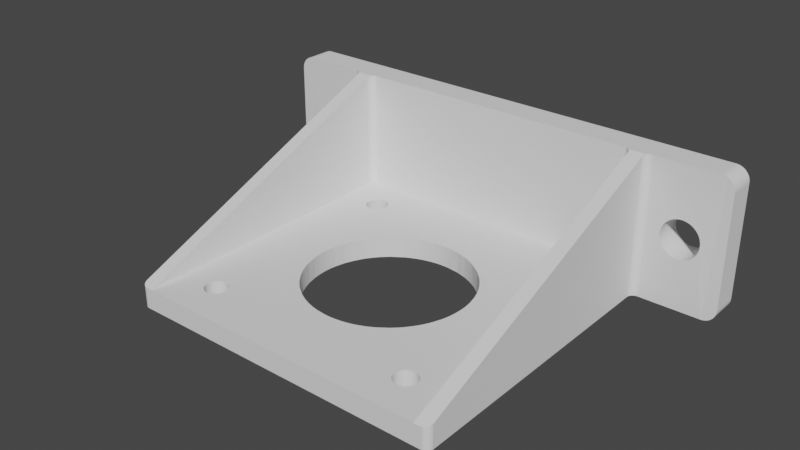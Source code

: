 # Source: opposite_gear_mount_nema_M5_holes.blend  (saved by Blender 3.3.6; exported with 4.5.12 LTS)
import bpy
from mathutils import Matrix  # noqa: F401  (used for matrix-valued properties, if any)

bpy.ops.wm.read_factory_settings(use_empty=True)
scene = bpy.context.scene
scene.name = 'Scene'

# ---- collections
col_collection = bpy.data.collections.new('Collection'); scene.collection.children.link(col_collection)

# ---- world
world_world = bpy.data.worlds.new('World'); scene.world = world_world
world_world.use_nodes = True; world_world.node_tree.nodes.clear()
_N = world_world.node_tree.nodes; _L = world_world.node_tree.links
n0 = _N.new('ShaderNodeOutputWorld'); n0.name = 'World Output'; n0.location = (300, 300)
n1 = _N.new('ShaderNodeBackground'); n1.name = 'Background'; n1.location = (10, 300)
n1.inputs[0].default_value = (0.05088, 0.05088, 0.05088, 1.0)
_L.new(n1.outputs[0], n0.inputs[0])
n0.is_active_output = True
world_world.color = (0.05088, 0.05088, 0.05088)
world_world.use_sun_shadow = False
world_world.sun_shadow_jitter_overblur = 0.0

# ---- meshes
me_motor_bracket_v2_001 = bpy.data.meshes.new('Motor_Bracket_V2.001')
me_motor_bracket_v2_001.from_pydata([], [], [])
me_motor_bracket_v2_001.update()
me_nemamount = bpy.data.meshes.new('nemamount')
me_nemamount.from_pydata([], [], [])
me_nemamount.update()
me_nema_17___2020_mounting_bracket___mounting_bracket = bpy.data.meshes.new('Nema_17_-_2020_mounting_bracket_-_Mounting_bracket')
me_nema_17___2020_mounting_bracket___mounting_bracket.from_pydata([(20.2, 0.0, -7.0), (20.24, -0.000901, -7.0), (20.37, -0.01438, 10.0), (20.37, -0.01438, -7.0), (20.45, -0.03227, 10.0), (20.45, -0.03227, -7.0), (20.49, -0.04383, 10.0), (20.49, -0.04383, -7.0), (20.53, -0.05712, 10.0), (20.53, -0.05712, -7.0), (20.57, -0.07211, 10.0), (20.57, -0.07211, -7.0), (20.69, -0.127, 10.0), (20.69, -0.127, -7.0), (20.79, -0.196, 10.0), (20.79, -0.196, -7.0), (20.83, -0.222, 10.0), (20.83, -0.222, -7.0), (20.86, -0.2493, 10.0), (20.86, -0.2493, -7.0), (20.89, -0.278, 10.0), (20.89, -0.278, -7.0), (21.0, -0.4, 10.0), (21.0, -0.4054, -7.0), (21.0, -0.4054, 9.998), (21.09, -0.5498, -7.0), (21.09, -0.5498, 9.939), (21.16, -0.7072, -7.0), (21.16, -0.7072, 9.876), (21.18, -0.7893, -7.0), (21.18, -0.7893, 9.842), (21.2, -0.9576, -7.0), (21.2, -0.9576, 9.774), (-21.04, -0.4627, 9.975), (-21.04, -0.4627, -7.0), (-21.11, -0.5774, 9.928), (-21.11, -0.5774, -7.0), (-21.15, -0.6993, 9.879), (-21.15, -0.6993, -7.0), (-21.18, -0.7836, 9.845), (-21.18, -0.7836, -7.0), (-21.18, -0.8264, -7.0), (-21.2, -0.9564, 9.775), (-21.2, -0.9564, -7.0), (-21.2, -1.0, -7.0), (-21.0, -0.4, 10.0), (-20.29, -0.003805, -7.0), (-20.33, -0.008555, -7.0), (-20.33, -0.008555, 10.0), (-20.42, -0.0237, -7.0), (-20.42, -0.0237, 10.0), (-20.5, -0.04628, -7.0), (-20.5, -0.04628, 10.0), (-20.54, -0.06031, -7.0), (-20.54, -0.06031, 10.0), (-20.58, -0.07612, -7.0), (-20.58, -0.07612, 10.0), (-20.7, -0.134, -7.0), (-20.7, -0.134, 10.0), (-20.81, -0.2066, -7.0), (-20.81, -0.2066, 10.0), (-20.88, -0.2627, -7.0), (-20.88, -0.2627, 10.0), (-20.91, -0.2929, -7.0), (-20.91, -0.2929, 10.0), (-20.94, -0.3244, -7.0), (-20.94, -0.3244, 10.0), (23.4, -0.4054, -10.0), (23.35, -0.4757, 9.969), (23.35, -0.4757, -10.0), (23.27, -0.6271, 9.908), (23.27, -0.6271, -10.0), (23.23, -0.748, 9.859), (23.23, -0.748, -10.0), (23.2, -0.9152, 9.791), (23.2, -0.9152, -10.0), (23.4, -0.4, 10.0), (23.4, -0.4054, 9.998), (24.2, 0.0, -10.0), (24.2, 0.0, 10.0), (24.16, -0.000901, -10.0), (24.16, -0.000901, 10.0), (24.03, -0.01438, -10.0), (24.03, -0.01438, 10.0), (23.95, -0.03227, -10.0), (23.95, -0.03227, 10.0), (23.87, -0.05712, -10.0), (23.87, -0.05712, 10.0), (23.83, -0.07211, -10.0), (23.83, -0.07211, 10.0), (23.79, -0.08877, -10.0), (23.79, -0.08877, 10.0), (23.75, -0.1071, -10.0), (23.71, -0.127, -10.0), (23.71, -0.127, 10.0), (23.57, -0.222, -10.0), (23.57, -0.222, 10.0), (23.51, -0.278, -10.0), (23.51, -0.278, 10.0), (-24.2, 0.0, 10.0), (-24.2, 0.0, -10.0), (-24.16, -0.000901, 10.0), (-24.16, -0.000901, -10.0), (-24.03, -0.01438, 10.0), (-24.03, -0.01438, -10.0), (-23.95, -0.03227, 10.0), (-23.95, -0.03227, -10.0), (-23.87, -0.05712, 10.0), (-23.87, -0.05712, -10.0), (-23.83, -0.07211, 10.0), (-23.83, -0.07211, -10.0), (-23.79, -0.08877, 10.0), (-23.79, -0.08877, -10.0), (-23.71, -0.127, -10.0), (-23.68, -0.1485, 10.0), (-23.57, -0.222, 10.0), (-23.57, -0.222, -10.0), (-23.51, -0.278, 10.0), (-23.51, -0.278, -10.0), (-23.4, -0.4, 10.0), (-23.4, -0.4054, -10.0), (-23.4, -0.4054, 9.998), (-23.35, -0.4757, -10.0), (-23.35, -0.4757, 9.969), (-23.27, -0.6271, -10.0), (-23.27, -0.6271, 9.908), (-23.23, -0.748, -10.0), (-23.23, -0.748, 9.859), (-23.2, -0.9152, -10.0), (-23.2, -0.9152, 9.791), (33.0, 0.0, -10.0), (33.0, 4.0, -10.0), (33.09, 4.0, -9.998), (33.09, 0.0, -9.998), (33.17, 4.0, -9.992), (33.17, 0.0, -9.992), (33.26, 4.0, -9.983), (33.26, 0.0, -9.983), (33.52, 4.0, -9.932), (33.52, 0.0, -9.932), (33.6, 4.0, -9.907), (33.77, 4.0, -9.848), (33.77, 0.0, -9.848), (33.85, 4.0, -9.813), (33.85, 0.0, -9.813), (33.92, 4.0, -9.774), (33.92, 0.0, -9.774), (34.0, 4.0, -9.732), (34.0, 0.0, -9.732), (34.07, 4.0, -9.687), (34.15, 4.0, -9.638), (34.15, 0.0, -9.638), (34.35, 4.0, -9.475), (34.35, 0.0, -9.475), (34.47, 4.0, -9.351), (34.47, 0.0, -9.351), (34.64, 4.0, -9.147), (34.64, 0.0, -9.147), (34.73, 4.0, -9.0), (34.73, 0.0, -9.0), (34.85, 4.0, -8.765), (34.85, 0.0, -8.765), (34.88, 4.0, -8.684), (34.88, 0.0, -8.684), (34.91, 4.0, -8.601), (34.91, 0.0, -8.601), (34.93, 4.0, -8.518), (34.93, 0.0, -8.518), (34.95, 4.0, -8.433), (34.95, 0.0, -8.433), (34.97, 4.0, -8.347), (34.97, 0.0, -8.347), (34.98, 4.0, -8.261), (34.98, 0.0, -8.261), (34.99, 4.0, -8.174), (34.99, 0.0, -8.174), (35.0, 4.0, -8.087), (35.0, 0.0, -8.087), (35.0, 4.0, -8.0), (35.0, 0.0, -8.0), (22.33, -42.39, -10.0), (22.33, -42.39, -6.997), (22.46, -42.37, -10.0), (22.46, -42.37, -6.986), (22.54, -42.34, -10.0), (22.54, -42.34, -6.976), (22.62, -42.31, -10.0), (22.62, -42.31, -6.962), (22.74, -42.24, -10.0), (22.74, -42.24, -6.937), (22.77, -42.22, -10.0), (22.81, -42.19, -10.0), (22.81, -42.19, -6.916), (22.88, -42.14, -10.0), (22.91, -42.11, -10.0), (22.91, -42.11, -6.881), (22.99, -42.01, -10.0), (22.99, -42.01, -6.842), (23.04, -41.94, -10.0), (23.04, -41.94, -6.813), (23.11, -41.82, -10.0), (23.11, -41.82, -6.766), (23.15, -41.7, -10.0), (23.15, -41.7, -6.717), (23.18, -41.62, -10.0), (23.18, -41.62, -6.683), (23.19, -41.53, -10.0), (23.19, -41.53, -6.648), (33.0, 4.0, 10.0), (33.0, 0.0, 10.0), (33.09, 0.0, 9.998), (33.09, 4.0, 9.998), (33.26, 0.0, 9.983), (33.26, 4.0, 9.983), (33.35, 0.0, 9.97), (33.35, 4.0, 9.97), (33.43, 0.0, 9.953), (33.43, 4.0, 9.953), (33.52, 0.0, 9.932), (33.52, 4.0, 9.932), (33.77, 0.0, 9.848), (33.77, 4.0, 9.848), (33.85, 0.0, 9.813), (33.85, 4.0, 9.813), (33.92, 0.0, 9.774), (33.92, 4.0, 9.774), (34.0, 0.0, 9.732), (34.0, 4.0, 9.732), (34.15, 0.0, 9.638), (34.15, 4.0, 9.638), (34.22, 0.0, 9.587), (34.22, 4.0, 9.587), (34.29, 0.0, 9.532), (34.29, 4.0, 9.532), (34.35, 0.0, 9.475), (34.35, 4.0, 9.475), (34.47, 0.0, 9.351), (34.47, 4.0, 9.351), (34.64, 0.0, 9.147), (34.64, 4.0, 9.147), (34.73, 0.0, 9.0), (34.73, 4.0, 9.0), (34.85, 0.0, 8.765), (34.85, 4.0, 8.765), (34.88, 0.0, 8.684), (34.88, 4.0, 8.684), (34.91, 0.0, 8.601), (34.91, 4.0, 8.601), (34.93, 0.0, 8.518), (34.93, 4.0, 8.518), (34.95, 0.0, 8.433), (34.95, 4.0, 8.433), (34.97, 0.0, 8.347), (34.97, 4.0, 8.347), (34.98, 0.0, 8.261), (34.98, 4.0, 8.261), (35.0, 0.0, 8.087), (35.0, 4.0, 8.087), (35.0, 0.0, 8.0), (35.0, 4.0, 8.0), (-23.19, -41.53, -10.0), (-23.19, -41.53, -6.648), (-23.18, -41.62, -10.0), (-23.15, -41.7, -10.0), (-23.15, -41.7, -6.717), (-23.11, -41.82, -10.0), (-23.11, -41.82, -6.766), (-23.04, -41.94, -10.0), (-23.04, -41.94, -6.813), (-22.99, -42.01, -10.0), (-22.99, -42.01, -6.842), (-22.91, -42.11, -10.0), (-22.91, -42.11, -6.881), (-22.84, -42.17, -10.0), (-22.84, -42.17, -6.905), (-22.74, -42.24, -10.0), (-22.74, -42.24, -6.937), (-22.62, -42.31, -10.0), (-22.62, -42.31, -6.962), (-22.54, -42.34, -10.0), (-22.46, -42.37, -10.0), (-22.46, -42.37, -6.986), (-22.33, -42.39, -10.0), (-22.33, -42.39, -6.997), (-22.24, -42.4, -10.0), (-22.2, -42.4, -10.0), (-22.2, -42.4, -7.0), (-22.24, -42.4, -7.0), (-33.0, 4.0, -10.0), (-33.0, 0.0, -10.0), (-33.09, 0.0, -9.998), (-33.09, 4.0, -9.998), (-33.17, 0.0, -9.992), (-33.17, 4.0, -9.992), (-33.26, 0.0, -9.983), (-33.26, 4.0, -9.983), (-33.52, 0.0, -9.932), (-33.52, 4.0, -9.932), (-33.6, 0.0, -9.907), (-33.6, 4.0, -9.907), (-33.68, 0.0, -9.879), (-33.68, 4.0, -9.879), (-33.77, 0.0, -9.848), (-33.77, 4.0, -9.848), (-33.85, 0.0, -9.813), (-33.85, 4.0, -9.813), (-33.92, 0.0, -9.774), (-33.92, 4.0, -9.774), (-34.0, 0.0, -9.732), (-34.0, 4.0, -9.732), (-34.15, 0.0, -9.638), (-34.15, 4.0, -9.638), (-34.35, 0.0, -9.475), (-34.35, 4.0, -9.475), (-34.47, 0.0, -9.351), (-34.47, 4.0, -9.351), (-34.64, 0.0, -9.147), (-34.64, 4.0, -9.147), (-34.73, 0.0, -9.0), (-34.73, 4.0, -9.0), (-34.85, 0.0, -8.765), (-34.85, 4.0, -8.765), (-34.88, 0.0, -8.684), (-34.88, 4.0, -8.684), (-34.91, 0.0, -8.601), (-34.91, 4.0, -8.601), (-34.93, 0.0, -8.518), (-34.93, 4.0, -8.518), (-34.95, 0.0, -8.433), (-34.95, 4.0, -8.433), (-34.97, 0.0, -8.347), (-34.97, 4.0, -8.347), (-34.98, 0.0, -8.261), (-34.98, 4.0, -8.261), (-35.0, 0.0, -8.087), (-35.0, 4.0, -8.087), (-35.0, 0.0, -8.0), (-35.0, 4.0, -8.0), (-33.0, 4.0, 10.0), (-33.0, 0.0, 10.0), (17.1, -36.7, -10.0), (17.1, -36.7, -7.0), (17.09, -36.56, -10.0), (17.09, -36.56, -7.0), (17.08, -36.42, -10.0), (17.08, -36.42, -7.0), (17.03, -36.22, -10.0), (17.03, -36.22, -7.0), (16.98, -36.09, -10.0), (16.98, -36.09, -7.0), (16.85, -35.84, -10.0), (16.85, -35.84, -7.0), (16.81, -35.78, -10.0), (16.81, -35.78, -7.0), (16.77, -35.73, -10.0), (16.77, -35.73, -7.0), (16.73, -35.67, -10.0), (16.73, -35.67, -7.0), (16.68, -35.62, -10.0), (16.68, -35.62, -7.0), (16.58, -35.52, -10.0), (16.58, -35.52, -7.0), (16.42, -35.39, -10.0), (16.42, -35.39, -7.0), (16.3, -35.31, -10.0), (16.3, -35.31, -7.0), (16.24, -35.28, -10.0), (16.24, -35.28, -7.0), (16.18, -35.25, -10.0), (16.18, -35.25, -7.0), (16.11, -35.22, -10.0), (16.11, -35.22, -7.0), (16.05, -35.2, -10.0), (16.05, -35.2, -7.0), (15.98, -35.17, -10.0), (15.98, -35.17, -7.0), (15.91, -35.15, -10.0), (15.91, -35.15, -7.0), (15.85, -35.14, -10.0), (15.85, -35.14, -7.0), (15.78, -35.12, -10.0), (15.78, -35.12, -7.0), (15.71, -35.11, -10.0), (15.71, -35.11, -7.0), (15.57, -35.1, -10.0), (15.57, -35.1, -7.0), (15.43, -35.1, -10.0), (15.43, -35.1, -7.0), (15.29, -35.11, -10.0), (15.29, -35.11, -7.0), (15.22, -35.12, -10.0), (15.22, -35.12, -7.0), (15.15, -35.14, -10.0), (15.15, -35.14, -7.0), (14.95, -35.2, -10.0), (14.95, -35.2, -7.0), (14.7, -35.31, -10.0), (14.7, -35.31, -7.0), (14.58, -35.39, -10.0), (14.58, -35.39, -7.0), (14.42, -35.52, -10.0), (14.42, -35.52, -7.0), (14.32, -35.62, -10.0), (14.32, -35.62, -7.0), (14.27, -35.67, -10.0), (14.27, -35.67, -7.0), (14.23, -35.73, -10.0), (14.23, -35.73, -7.0), (14.19, -35.78, -10.0), (14.19, -35.78, -7.0), (14.08, -35.96, -10.0), (14.08, -35.96, -7.0), (14.02, -36.09, -10.0), (14.02, -36.09, -7.0), (13.95, -36.29, -10.0), (13.95, -36.29, -7.0), (13.92, -36.42, -10.0), (13.92, -36.42, -7.0), (13.91, -36.56, -10.0), (13.91, -36.56, -7.0), (13.9, -36.63, -10.0), (13.9, -36.63, -7.0), (13.9, -36.7, -10.0), (13.9, -36.7, -7.0), (13.9, -36.77, -10.0), (13.92, -36.98, -10.0), (13.92, -36.98, -7.0), (13.94, -37.05, -10.0), (13.94, -37.05, -7.0), (13.95, -37.11, -10.0), (13.95, -37.11, -7.0), (13.97, -37.18, -10.0), (13.97, -37.18, -7.0), (14.02, -37.31, -10.0), (14.02, -37.31, -7.0), (14.15, -37.56, -10.0), (14.15, -37.56, -7.0), (14.23, -37.67, -10.0), (14.23, -37.67, -7.0), (14.32, -37.78, -10.0), (14.32, -37.78, -7.0), (14.37, -37.83, -10.0), (14.37, -37.83, -7.0), (14.42, -37.88, -10.0), (14.42, -37.88, -7.0), (14.47, -37.93, -10.0), (14.47, -37.93, -7.0), (14.53, -37.97, -10.0), (14.53, -37.97, -7.0), (14.58, -38.01, -10.0), (14.58, -38.01, -7.0), (14.64, -38.05, -10.0), (14.64, -38.05, -7.0), (14.7, -38.09, -10.0), (14.7, -38.09, -7.0), (14.76, -38.12, -10.0), (14.76, -38.12, -7.0), (14.89, -38.18, -10.0), (14.89, -38.18, -7.0), (15.02, -38.23, -10.0), (15.02, -38.23, -7.0), (15.15, -38.26, -10.0), (15.15, -38.26, -7.0), (15.22, -38.28, -10.0), (15.22, -38.28, -7.0), (15.29, -38.29, -10.0), (15.29, -38.29, -7.0), (15.36, -38.29, -10.0), (15.36, -38.29, -7.0), (15.64, -38.29, -10.0), (15.64, -38.29, -7.0), (15.71, -38.29, -10.0), (15.71, -38.29, -7.0), (15.78, -38.28, -10.0), (15.78, -38.28, -7.0), (15.85, -38.26, -10.0), (15.85, -38.26, -7.0), (15.98, -38.23, -10.0), (15.98, -38.23, -7.0), (16.11, -38.18, -10.0), (16.11, -38.18, -7.0), (16.36, -38.05, -10.0), (16.36, -38.05, -7.0), (16.42, -38.01, -10.0), (16.42, -38.01, -7.0), (16.47, -37.97, -10.0), (16.47, -37.97, -7.0), (16.53, -37.93, -10.0), (16.53, -37.93, -7.0), (16.58, -37.88, -10.0), (16.58, -37.88, -7.0), (16.63, -37.83, -10.0), (16.63, -37.83, -7.0), (16.68, -37.78, -10.0), (16.68, -37.78, -7.0), (16.73, -37.73, -10.0), (16.73, -37.73, -7.0), (16.77, -37.67, -10.0), (16.77, -37.67, -7.0), (16.81, -37.62, -10.0), (16.81, -37.62, -7.0), (16.85, -37.56, -10.0), (16.85, -37.56, -7.0), (16.98, -37.31, -10.0), (16.98, -37.31, -7.0), (17.03, -37.18, -10.0), (17.03, -37.18, -7.0), (17.08, -36.98, -10.0), (17.08, -36.98, -7.0), (17.09, -36.91, -10.0), (17.09, -36.91, -7.0), (17.09, -36.84, -10.0), (17.09, -36.84, -7.0), (17.1, -36.77, -10.0), (17.1, -36.77, -7.0), (-21.2, -42.4, -7.0), (-33.09, 4.0, 9.998), (-33.09, 0.0, 9.998), (-33.26, 4.0, 9.983), (-33.26, 0.0, 9.983), (-33.35, 4.0, 9.97), (-33.35, 0.0, 9.97), (-33.43, 4.0, 9.953), (-33.43, 0.0, 9.953), (-33.52, 4.0, 9.932), (-33.52, 0.0, 9.932), (-33.77, 4.0, 9.848), (-33.77, 0.0, 9.848), (-33.85, 4.0, 9.813), (-33.85, 0.0, 9.813), (-33.92, 4.0, 9.774), (-33.92, 0.0, 9.774), (-34.0, 4.0, 9.732), (-34.0, 0.0, 9.732), (-34.15, 4.0, 9.638), (-34.15, 0.0, 9.638), (-34.22, 4.0, 9.587), (-34.22, 0.0, 9.587), (-34.29, 4.0, 9.532), (-34.29, 0.0, 9.532), (-34.35, 4.0, 9.475), (-34.35, 0.0, 9.475), (-34.47, 4.0, 9.351), (-34.47, 0.0, 9.351), (-34.64, 4.0, 9.147), (-34.64, 0.0, 9.147), (-34.73, 4.0, 9.0), (-34.73, 0.0, 9.0), (-34.85, 4.0, 8.765), (-34.85, 0.0, 8.765), (-34.88, 4.0, 8.684), (-34.88, 0.0, 8.684), (-34.91, 4.0, 8.601), (-34.91, 0.0, 8.601), (-34.93, 4.0, 8.518), (-34.93, 0.0, 8.518), (-34.95, 4.0, 8.433), (-34.95, 0.0, 8.433), (-34.97, 4.0, 8.347), (-34.97, 0.0, 8.347), (-34.98, 4.0, 8.261), (-34.98, 0.0, 8.261), (-34.99, 4.0, 8.174), (-34.99, 0.0, 8.174), (-35.0, 4.0, 8.087), (-35.0, 0.0, 8.087), (-35.0, 4.0, 8.0), (-35.0, 0.0, 8.0), (-13.9, -5.7, -10.0), (-13.9, -5.7, -7.0), (-13.92, -5.422, -10.0), (-13.92, -5.422, -7.0), (-13.97, -5.219, -10.0), (-13.97, -5.219, -7.0), (-14.02, -5.088, -10.0), (-14.02, -5.088, -7.0), (-14.15, -4.84, -10.0), (-14.15, -4.84, -7.0), (-14.23, -4.726, -10.0), (-14.23, -4.726, -7.0), (-14.32, -4.619, -10.0), (-14.32, -4.619, -7.0), (-14.42, -4.52, -10.0), (-14.42, -4.52, -7.0), (-14.58, -4.389, -10.0), (-14.58, -4.389, -7.0), (-14.7, -4.314, -10.0), (-14.7, -4.314, -7.0), (-14.89, -4.222, -10.0), (-14.89, -4.222, -7.0), (-15.02, -4.174, -10.0), (-15.02, -4.174, -7.0), (-15.09, -4.155, -10.0), (-15.09, -4.155, -7.0), (-15.15, -4.138, -10.0), (-15.15, -4.138, -7.0), (-15.29, -4.114, -10.0), (-15.29, -4.114, -7.0), (-15.43, -4.102, -10.0), (-15.43, -4.102, -7.0), (-15.5, -4.1, -10.0), (-15.5, -4.1, -7.0), (-15.57, -4.102, -10.0), (-15.57, -4.102, -7.0), (-15.71, -4.114, -10.0), (-15.71, -4.114, -7.0), (-15.85, -4.138, -10.0), (-15.85, -4.138, -7.0), (-15.98, -4.174, -7.0), (-16.11, -4.222, -10.0), (-16.11, -4.222, -7.0), (-16.18, -4.25, -10.0), (-16.18, -4.25, -7.0), (-16.24, -4.281, -10.0), (-16.24, -4.281, -7.0), (-16.3, -4.314, -10.0), (-16.3, -4.314, -7.0), (-16.42, -4.389, -10.0), (-16.42, -4.389, -7.0), (-16.58, -4.52, -10.0), (-16.58, -4.52, -7.0), (-16.68, -4.619, -10.0), (-16.68, -4.619, -7.0), (-16.73, -4.672, -10.0), (-16.73, -4.672, -7.0), (-16.77, -4.726, -10.0), (-16.77, -4.726, -7.0), (-16.81, -4.782, -10.0), (-16.81, -4.782, -7.0), (-16.85, -4.84, -10.0), (-16.85, -4.84, -7.0), (-16.89, -4.9, -10.0), (-16.89, -4.9, -7.0), (-16.92, -4.961, -10.0), (-16.92, -4.961, -7.0), (-16.95, -5.024, -10.0), (-16.95, -5.024, -7.0), (-16.98, -5.088, -10.0), (-16.98, -5.088, -7.0), (-17.03, -5.219, -10.0), (-17.03, -5.219, -7.0), (-17.08, -5.422, -10.0), (-17.08, -5.422, -7.0), (-17.09, -5.561, -10.0), (-17.09, -5.561, -7.0), (-17.1, -5.7, -7.0), (-17.09, -5.839, -10.0), (-17.09, -5.839, -7.0), (-17.08, -5.978, -10.0), (-17.08, -5.978, -7.0), (-17.03, -6.181, -10.0), (-17.03, -6.181, -7.0), (-16.98, -6.312, -10.0), (-16.98, -6.312, -7.0), (-16.92, -6.439, -10.0), (-16.92, -6.439, -7.0), (-16.85, -6.56, -7.0), (-16.77, -6.674, -10.0), (-16.77, -6.674, -7.0), (-16.68, -6.781, -10.0), (-16.68, -6.781, -7.0), (-16.53, -6.926, -10.0), (-16.53, -6.926, -7.0), (-16.47, -6.969, -10.0), (-16.47, -6.969, -7.0), (-16.42, -7.011, -10.0), (-16.42, -7.011, -7.0), (-16.36, -7.049, -10.0), (-16.36, -7.049, -7.0), (-16.24, -7.119, -7.0), (-16.11, -7.178, -10.0), (-16.11, -7.178, -7.0), (-16.05, -7.204, -10.0), (-16.05, -7.204, -7.0), (-15.98, -7.226, -10.0), (-15.98, -7.226, -7.0), (-15.91, -7.245, -10.0), (-15.91, -7.245, -7.0), (-15.71, -7.286, -10.0), (-15.64, -7.294, -10.0), (-15.64, -7.294, -7.0), (-15.5, -7.3, -10.0), (-15.5, -7.3, -7.0), (-15.29, -7.286, -10.0), (-15.29, -7.286, -7.0), (-15.22, -7.276, -10.0), (-15.22, -7.276, -7.0), (-15.15, -7.262, -10.0), (-15.15, -7.262, -7.0), (-15.09, -7.245, -10.0), (-15.09, -7.245, -7.0), (-14.95, -7.204, -10.0), (-14.95, -7.204, -7.0), (-14.76, -7.119, -10.0), (-14.76, -7.119, -7.0), (-14.7, -7.086, -10.0), (-14.7, -7.086, -7.0), (-14.64, -7.049, -10.0), (-14.64, -7.049, -7.0), (-14.58, -7.011, -10.0), (-14.58, -7.011, -7.0), (-14.47, -6.926, -10.0), (-14.47, -6.926, -7.0), (-14.42, -6.88, -10.0), (-14.42, -6.88, -7.0), (-14.37, -6.831, -10.0), (-14.37, -6.831, -7.0), (-14.32, -6.781, -10.0), (-14.32, -6.781, -7.0), (-14.23, -6.674, -10.0), (-14.23, -6.674, -7.0), (-14.19, -6.618, -10.0), (-14.19, -6.618, -7.0), (-14.15, -6.56, -10.0), (-14.15, -6.56, -7.0), (-14.11, -6.5, -10.0), (-14.11, -6.5, -7.0), (-14.08, -6.439, -10.0), (-14.08, -6.439, -7.0), (-14.02, -6.312, -10.0), (-14.02, -6.312, -7.0), (-13.97, -6.181, -10.0), (-13.97, -6.181, -7.0), (-13.95, -6.114, -10.0), (-13.95, -6.114, -7.0), (-13.94, -6.046, -10.0), (-13.94, -6.046, -7.0), (-13.92, -5.978, -10.0), (-13.92, -5.978, -7.0), (-13.91, -5.839, -10.0), (-13.91, -5.839, -7.0), (-13.9, -5.77, -10.0), (-13.9, -5.77, -7.0), (12.7, 0.0, -7.0), (-30.96, -0.03986, -1.639), (-30.56, -0.03986, -2.023), (-30.64, -0.03986, -1.953), (-31.44, -0.03986, -0.7666), (-31.52, -0.03986, -0.4426), (-31.52, -0.03986, 0.443), (-31.53, -0.03986, 0.333), (-31.54, -0.03986, 0.2224), (-31.44, -0.03986, 0.767), (-27.05, -0.03986, -1.639), (-27.2, -0.03986, -1.803), (-30.08, -0.03986, -2.311), (-30.73, -0.03986, -1.88), (-30.81, -0.03986, -1.803), (-31.55, -0.03986, -0.1111), (-31.55, -0.03986, 0.1114), (-27.45, -0.03986, -2.023), (-27.73, -0.03986, -2.208), (-28.03, -0.03986, -2.356), (-28.13, -0.03986, -2.396), (-28.24, -0.03986, -2.432), (-28.34, -0.03986, -2.463), (-28.45, -0.03986, -2.489), (-28.67, -0.03986, -2.528), (-29.56, -0.03986, -2.489), (-31.15, -0.03986, -1.37), (-31.21, -0.03986, -1.275), (-31.27, -0.03986, -1.177), (-31.32, -0.03986, -1.078), (-26.46, -0.03986, -0.2221), (-29.0, -0.03986, -2.55), (-29.34, -0.03986, -2.528), (-30.37, -0.03986, -2.15), (-26.49, -0.03986, -0.4426), (-26.57, -0.03986, -0.7666), (-26.65, -0.03986, -0.9757), (-26.69, -0.03986, -1.078), (-26.74, -0.03986, -1.177), (-26.8, -0.03986, -1.275), (-31.15, -0.03986, 1.37), (-26.8, -0.03986, 1.275), (-26.74, -0.03986, 1.178), (-26.69, -0.03986, 1.078), (-26.65, -0.03986, 0.976), (-26.57, -0.03986, 0.767), (-26.54, -0.03986, 0.6602), (-26.51, -0.03986, 0.5521), (-26.49, -0.03986, 0.443), (-26.46, -0.03986, 0.2224), (-29.88, -0.03986, -2.396), (-31.32, -0.03986, 1.078), (-27.54, -0.03986, 2.089), (-27.45, -0.03986, 2.023), (-26.45, -0.03986, 0.000165), (-31.27, -0.03986, 1.178), (-31.21, -0.03986, 1.275), (-27.63, -0.03986, 2.151), (-27.2, -0.03986, 1.803), (-30.81, -0.03986, 1.803), (-27.05, -0.03986, 1.639), (-30.96, -0.03986, 1.639), (-28.24, -0.03986, 2.432), (-28.03, -0.03986, 2.356), (-27.73, -0.03986, 2.209), (-28.67, -0.03986, 2.528), (-28.78, -0.03986, 2.54), (-28.45, -0.03986, 2.49), (-27.36, -0.03986, 1.954), (-30.37, -0.03986, 2.151), (-30.56, -0.03986, 2.023), (-30.28, -0.03986, 2.209), (-29.77, -0.03986, 2.432), (-29.66, -0.03986, 2.463), (-29.56, -0.03986, 2.49), (-29.34, -0.03986, 2.528), (-29.0, -0.03986, 2.55), (-28.89, -0.03986, 2.548), (-30.18, -0.03986, 2.262), (-30.08, -0.03986, 2.311), (-29.88, -0.03986, 2.396), (29.12, 4.182, -2.73), (29.12, -0.1838, -2.73), (29.36, 4.182, -2.71), (29.36, -0.1838, -2.71), (29.59, 4.182, -2.668), (29.71, -0.1838, -2.64), (29.82, 4.182, -2.607), (20.24, -0.0008724, 10.0), (29.94, 4.182, -2.568), (29.94, -0.1838, -2.568), (30.26, 4.182, -2.425), (30.26, -0.1838, -2.425), (30.47, 4.182, -2.306), (30.47, -0.1838, -2.306), (30.66, 4.182, -2.169), (30.66, -0.1838, -2.169), (30.93, 4.182, -1.934), (30.93, -0.1838, -1.934), (31.09, 4.182, -1.758), (31.09, -0.1838, -1.758), (31.24, 4.182, -1.569), (31.24, -0.1838, -1.569), (31.37, 4.182, -1.369), (31.37, -0.1838, -1.369), (31.48, 4.182, -1.158), (31.48, -0.1838, -1.158), (31.57, 4.182, -0.9377), (31.57, -0.1838, -0.9377), (31.64, 4.182, -0.7107), (31.64, -0.1838, -0.7107), (31.69, 4.182, -0.4783), (31.69, -0.1838, -0.4783), (31.72, 4.182, -0.2423), (31.72, -0.1838, -0.2423), (31.73, 4.182, -0.00447), (31.73, -0.1838, -0.00447), (31.72, 4.182, 0.2333), (31.72, -0.1838, 0.2333), (31.69, 4.182, 0.4693), (31.69, -0.1838, 0.4693), (31.64, 4.182, 0.7017), (31.64, -0.1838, 0.7017), (31.57, 4.182, 0.9287), (31.57, -0.1838, 0.9287), (31.48, 4.182, 1.149), (31.48, -0.1838, 1.149), (31.37, 4.182, 1.36), (31.37, -0.1838, 1.36), (31.24, 4.182, 1.561), (31.24, -0.1838, 1.561), (31.09, 4.182, 1.749), (31.09, -0.1838, 1.749), (30.93, 4.182, 1.925), (30.93, -0.1838, 1.925), (30.66, 4.182, 2.16), (30.66, -0.1838, 2.16), (30.47, 4.182, 2.297), (30.47, -0.1838, 2.297), (30.16, 4.182, 2.468), (30.16, -0.1838, 2.468), (29.94, 4.182, 2.559), (29.94, -0.1838, 2.559), (29.59, 4.182, 2.659), (29.59, -0.1838, 2.659), (29.36, 4.182, 2.701), (29.36, -0.1838, 2.701), (29.24, 4.182, 2.714), (29.24, -0.1838, 2.714), (29.12, 4.182, 2.721), (29.12, -0.1838, 2.721), (29.0, 4.182, 2.724), (29.0, -0.1838, 2.724), (28.88, 4.182, 2.721), (28.88, -0.1838, 2.721), (28.77, 4.182, 2.714), (28.77, -0.1838, 2.714), (28.65, 4.182, 2.701), (28.65, -0.1838, 2.701), (28.53, 4.182, 2.683), (28.53, -0.1838, 2.683), (28.3, 4.182, 2.631), (28.3, -0.1838, 2.631), (28.18, 4.182, 2.598), (28.18, -0.1838, 2.598), (28.07, 4.182, 2.559), (28.07, -0.1838, 2.559), (27.96, 4.182, 2.516), (27.96, -0.1838, 2.516), (27.64, 4.182, 2.358), (27.64, -0.1838, 2.358), (27.44, 4.182, 2.231), (27.44, -0.1838, 2.231), (27.07, 4.182, 1.925), (27.07, -0.1838, 1.925), (26.91, 4.182, 1.749), (26.91, -0.1838, 1.749), (26.7, 4.182, 1.462), (26.7, -0.1838, 1.462), (26.48, 4.182, 1.04), (26.48, -0.1838, 1.04), (26.34, 4.182, 0.5861), (26.34, -0.1838, 0.5861), (26.3, 4.182, 0.3517), (26.3, -0.1838, 0.3517), (26.29, 4.182, 0.2333), (26.29, -0.1838, 0.2333), (26.28, 4.182, 0.1145), (26.28, -0.1838, 0.1145), (26.28, 4.182, -0.00447), (26.28, -0.1838, -0.00447), (26.28, 4.182, -0.1235), (26.28, -0.1838, -0.1235), (26.29, 4.182, -0.2423), (26.29, -0.1838, -0.2423), (26.3, 4.182, -0.3606), (26.3, -0.1838, -0.3606), (26.34, 4.182, -0.595), (26.34, -0.1838, -0.595), (26.4, -0.1838, -0.8249), (26.48, 4.182, -1.049), (26.48, -0.1838, -1.049), (26.58, -0.1838, -1.264), (26.7, 4.182, -1.47), (26.7, -0.1838, -1.47), (26.84, 4.182, -1.665), (26.91, 4.182, -1.758), (26.91, -0.1838, -1.758), (26.99, 4.182, -1.848), (27.07, 4.182, -1.934), (27.07, -0.1838, -1.934), (27.25, 4.182, -2.095), (27.25, -0.1838, -2.095), (27.44, 4.182, -2.24), (27.44, -0.1838, -2.24), (27.64, 4.182, -2.367), (27.64, -0.1838, -2.367), (27.74, 4.182, -2.425), (27.74, -0.1838, -2.425), (27.85, 4.182, -2.477), (27.85, -0.1838, -2.477), (27.96, 4.182, -2.525), (27.96, -0.1838, -2.525), (28.3, 4.182, -2.64), (28.3, -0.1838, -2.64), (28.53, 4.182, -2.692), (28.53, -0.1838, -2.692), (28.88, 4.182, -2.73), (28.88, -0.1838, -2.73), (-17.1, -36.7, -10.0), (-2.976, -10.09, -10.0), (-2.489, -9.973, -10.0), (9.124, -14.2, -10.0), (13.95, -6.114, -10.0), (14.58, -4.389, -10.0), (-12.7, 4.0, -10.0), (13.91, -5.561, -10.0), (11.46, -22.2, -10.0), (13.9, -5.63, -10.0), (13.9, -5.7, -10.0), (17.03, -5.219, -10.0), (16.77, -4.726, -10.0), (-9.959, -15.45, -10.0), (-10.62, -16.8, -10.0), (-11.5, -21.2, -10.0), (-11.49, -20.7, -10.0), (-11.46, -20.2, -10.0), (-11.4, -19.7, -10.0), (11.5, -21.2, -10.0), (11.49, -20.7, -10.0), (11.46, -20.2, -10.0), (8.479, -13.43, -10.0), (13.92, -5.978, -10.0), (7.392, -12.39, -10.0), (6.596, -11.78, -10.0), (5.75, -11.24, -10.0), (4.86, -10.78, -10.0), (3.933, -10.39, -10.0), (2.489, -9.973, -10.0), (-1.997, -9.875, -10.0), (-1.501, -9.798, -10.0), (11.4, -22.7, -10.0), (13.97, -6.181, -10.0), (17.08, -5.978, -10.0), (17.09, -5.839, -10.0), (17.09, -5.561, -10.0), (14.15, -4.84, -10.0), (14.08, -4.961, -10.0), (14.05, -5.024, -10.0), (14.02, -5.088, -10.0), (13.97, -5.219, -10.0), (-9.42, -14.6, -10.0), (-10.97, -17.74, -10.0), (-11.33, -19.2, -10.0), (10.2, -15.89, -10.0), (14.15, -6.56, -10.0), (11.33, -23.2, -10.0), (17.03, -6.181, -10.0), (17.08, -5.422, -10.0), (16.85, -4.84, -10.0), (14.42, -4.52, -10.0), (14.32, -4.619, -10.0), (11.4, -19.7, -10.0), (11.33, -19.2, -10.0), (9.699, -15.02, -10.0), (14.02, -6.312, -10.0), (14.08, -6.439, -10.0), (16.77, -6.674, -10.0), (17.1, -5.7, -10.0), (16.98, -5.088, -10.0), (16.3, -4.314, -10.0), (16.42, -4.389, -10.0), (16.24, -4.281, -10.0), (16.18, -4.25, -10.0), (16.11, -4.222, -10.0), (14.23, -4.726, -10.0), (-7.392, -12.39, -10.0), (-8.479, -13.43, -10.0), (10.62, -16.8, -10.0), (0.5016, -9.711, -10.0), (1.072e-15, -9.7, -10.0), (-0.5016, -9.711, -10.0), (-1.002, -9.744, -10.0), (14.19, -6.618, -10.0), (14.23, -6.674, -10.0), (14.32, -6.781, -10.0), (16.11, -7.178, -10.0), (16.18, -7.15, -10.0), (16.24, -7.119, -10.0), (16.85, -6.56, -10.0), (16.92, -6.439, -10.0), (16.98, -6.312, -10.0), (16.92, -4.961, -10.0), (16.68, -4.619, -10.0), (16.58, -4.52, -10.0), (14.7, -4.314, -10.0), (-3.458, -10.23, -10.0), (10.97, -17.74, -10.0), (16.3, -7.086, -10.0), (16.36, -7.049, -10.0), (16.68, -6.781, -10.0), (16.81, -4.782, -10.0), (15.64, -4.106, -10.0), (15.57, -4.102, -10.0), (15.29, -4.114, -10.0), (-3.933, -10.39, -10.0), (-4.86, -10.78, -10.0), (-5.75, -11.24, -10.0), (16.53, -6.926, -10.0), (15.15, -4.138, -10.0), (14.89, -4.222, -10.0), (13.92, -5.422, -10.0), (1.002, -32.66, -10.0), (15.98, -4.174, -10.0), (15.91, -4.155, -10.0), (15.85, -4.138, -10.0), (15.71, -4.114, -10.0), (-6.179, -30.9, -10.0), (-5.31, -31.4, -10.0), (-4.86, -31.62, -10.0), (-4.401, -31.82, -10.0), (-3.933, -32.01, -10.0), (15.5, -4.1, -10.0), (15.43, -4.102, -10.0), (15.36, -4.106, -10.0), (-11.46, -22.2, -10.0), (-1.997, -32.53, -10.0), (14.47, -6.926, -10.0), (14.58, -7.011, -10.0), (1.997, -32.53, -10.0), (2.976, -32.31, -10.0), (-8.132, -29.33, -10.0), (-7.769, -29.68, -10.0), (3.458, -32.17, -10.0), (3.933, -32.01, -10.0), (4.401, -31.82, -10.0), (-8.81, -28.59, -10.0), (-8.479, -28.97, -10.0), (-7.392, -30.01, -10.0), (-0.5016, -32.69, -10.0), (-1.744e-15, -32.7, -10.0), (0.5016, -32.69, -10.0), (-11.33, -23.2, -10.0), (-9.959, -26.95, -10.0), (-9.42, -27.8, -10.0), (14.64, -7.049, -10.0), (14.7, -7.086, -10.0), (11.23, -23.69, -10.0), (14.76, -7.119, -10.0), (4.86, -31.62, -10.0), (5.31, -31.4, -10.0), (14.95, -7.204, -10.0), (15.09, -7.245, -10.0), (15.15, -7.262, -10.0), (10.42, -26.06, -10.0), (10.62, -25.6, -10.0), (15.85, -7.262, -10.0), (15.78, -7.276, -10.0), (15.71, -7.286, -10.0), (15.91, -7.245, -10.0), (-10.97, -24.66, -10.0), (-10.62, -25.6, -10.0), (15.22, -7.276, -10.0), (15.29, -7.286, -10.0), (11.11, -24.18, -10.0), (7.769, -29.68, -10.0), (7.392, -30.01, -10.0), (-10.42, -26.06, -10.0), (-10.2, -26.51, -10.0), (6.179, -30.9, -10.0), (8.132, -29.33, -10.0), (8.479, -28.97, -10.0), (8.81, -28.59, -10.0), (9.42, -27.8, -10.0), (9.959, -26.95, -10.0), (10.2, -26.51, -10.0), (10.97, -24.66, -10.0), (15.5, -7.3, -10.0), (15.64, -7.294, -10.0), (-15.85, -35.14, -10.0), (-15.91, -35.15, -10.0), (-16.42, -38.01, -10.0), (-16.36, -38.05, -10.0), (-16.53, -37.93, -10.0), (-16.47, -37.97, -10.0), (-15.15, -35.14, -10.0), (-16.68, -37.78, -10.0), (-16.63, -37.83, -10.0), (-15.22, -35.12, -10.0), (-15.29, -35.11, -10.0), (-15.43, -35.1, -10.0), (-15.57, -35.1, -10.0), (-15.98, -35.17, -10.0), (-16.05, -35.2, -10.0), (-15.64, -35.11, -10.0), (-15.71, -35.11, -10.0), (-15.78, -35.12, -10.0), (-17.08, -36.98, -10.0), (-16.98, -37.31, -10.0), (-14.58, -38.01, -10.0), (-14.64, -38.05, -10.0), (-14.95, -35.2, -10.0), (-16.77, -35.73, -10.0), (-16.81, -35.78, -10.0), (-16.85, -35.84, -10.0), (-16.89, -35.9, -10.0), (-17.03, -37.18, -10.0), (-15.98, -38.23, -10.0), (-14.53, -37.97, -10.0), (-14.47, -37.93, -10.0), (-14.42, -37.88, -10.0), (-14.37, -37.83, -10.0), (-14.32, -37.78, -10.0), (-16.3, -35.31, -10.0), (-16.42, -35.39, -10.0), (-16.58, -35.52, -10.0), (-16.68, -35.62, -10.0), (-16.73, -35.67, -10.0), (-17.03, -36.22, -10.0), (-16.98, -36.09, -10.0), (-16.81, -37.62, -10.0), (-14.42, -35.52, -10.0), (-16.92, -35.96, -10.0), (-16.95, -36.02, -10.0), (-17.08, -36.42, -10.0), (-15.64, -38.29, -10.0), (-15.36, -38.29, -10.0), (-15.02, -38.23, -10.0), (-14.89, -38.18, -10.0), (-14.23, -37.67, -10.0), (-14.15, -37.56, -10.0), (-14.08, -35.96, -10.0), (-14.19, -35.78, -10.0), (-17.09, -36.56, -10.0), (-16.92, -37.44, -10.0), (-16.89, -37.5, -10.0), (-16.85, -37.56, -10.0), (-16.11, -38.18, -10.0), (-15.15, -38.26, -10.0), (-14.7, -35.31, -10.0), (-15.85, -38.26, -10.0), (-14.32, -35.62, -10.0), (-14.58, -35.39, -10.0), (-14.02, -37.31, -10.0), (-13.97, -37.18, -10.0), (-13.91, -36.56, -10.0), (-13.95, -37.11, -10.0), (-13.94, -37.05, -10.0), (-13.92, -36.98, -10.0), (-13.91, -36.91, -10.0), (-13.91, -36.84, -10.0), (-13.9, -36.77, -10.0), (-13.92, -36.42, -10.0), (-13.95, -36.29, -10.0), (-14.02, -36.09, -10.0), (15.78, -7.276, -7.0), (15.71, -7.286, -7.0), (15.43, -4.102, -7.0), (15.5, -4.1, -7.0), (16.85, -4.84, -7.0), (15.91, -7.245, -7.0), (15.85, -7.262, -7.0), (15.5, -7.3, -7.0), (15.29, -7.286, -7.0), (15.22, -7.276, -7.0), (15.15, -7.262, -7.0), (16.98, -5.088, -7.0), (17.08, -5.422, -7.0), (17.09, -5.561, -7.0), (15.64, -7.294, -7.0), (15.98, -4.174, -7.0), (16.11, -4.222, -7.0), (16.18, -4.25, -7.0), (17.03, -5.219, -7.0), (16.36, -7.049, -7.0), (16.3, -7.086, -7.0), (16.24, -7.119, -7.0), (16.18, -7.15, -7.0), (16.11, -7.178, -7.0), (15.78, -4.124, -7.0), (15.85, -4.138, -7.0), (15.91, -4.155, -7.0), (16.53, -6.926, -7.0), (14.89, -4.222, -7.0), (15.02, -4.174, -7.0), (15.15, -4.138, -7.0), (16.77, -4.726, -7.0), (16.81, -4.782, -7.0), (17.09, -5.839, -7.0), (17.08, -5.978, -7.0), (15.29, -4.114, -7.0), (16.24, -4.281, -7.0), (16.3, -4.314, -7.0), (16.98, -6.312, -7.0), (15.09, -7.245, -7.0), (14.95, -7.204, -7.0), (15.57, -4.102, -7.0), (15.64, -4.106, -7.0), (15.71, -4.114, -7.0), (17.03, -6.181, -7.0), (16.92, -6.439, -7.0), (16.77, -6.674, -7.0), (16.68, -6.781, -7.0), (14.76, -7.119, -7.0), (14.15, -4.84, -7.0), (14.7, -4.314, -7.0), (16.58, -4.52, -7.0), (16.68, -4.619, -7.0), (14.7, -7.086, -7.0), (14.64, -7.049, -7.0), (14.58, -7.011, -7.0), (14.58, -4.389, -7.0), (16.42, -4.389, -7.0), (14.47, -6.926, -7.0), (14.32, -6.781, -7.0), (13.97, -5.219, -7.0), (14.23, -4.726, -7.0), (14.32, -4.619, -7.0), (14.42, -4.52, -7.0), (14.23, -6.674, -7.0), (14.19, -6.618, -7.0), (14.15, -6.56, -7.0), (14.08, -6.439, -7.0), (14.02, -6.312, -7.0), (13.97, -6.181, -7.0), (14.05, -5.024, -7.0), (14.08, -4.961, -7.0), (13.9, -5.7, -7.0), (14.02, -5.088, -7.0), (13.92, -5.978, -7.0), (13.9, -5.63, -7.0), (13.91, -5.561, -7.0), (13.92, -5.422, -7.0), (-21.2, -33.9, -7.0), (-10.62, -16.8, -7.0), (-10.97, -17.74, -7.0), (1.997, -32.53, -7.0), (1.002, -32.66, -7.0), (-7.392, -12.39, -7.0), (-9.959, -15.45, -7.0), (-8.479, -13.43, -7.0), (-9.42, -14.6, -7.0), (3.933, -32.01, -7.0), (4.401, -31.82, -7.0), (4.86, -31.62, -7.0), (3.458, -32.17, -7.0), (2.976, -32.31, -7.0), (-11.49, -20.7, -7.0), (-11.46, -20.2, -7.0), (-11.4, -19.7, -7.0), (-11.33, -19.2, -7.0), (-11.33, -23.2, -7.0), (-11.46, -22.2, -7.0), (-11.5, -21.2, -7.0), (0.5016, -32.69, -7.0), (-2.113e-15, -32.7, -7.0), (-0.5016, -32.69, -7.0), (-1.997, -32.53, -7.0), (-6.596, -11.78, -7.0), (-5.75, -11.24, -7.0), (7.392, -12.39, -7.0), (11.46, -22.2, -7.0), (11.5, -21.2, -7.0), (6.179, -30.9, -7.0), (5.31, -31.4, -7.0), (-4.86, -10.78, -7.0), (-3.933, -10.39, -7.0), (-3.458, -10.23, -7.0), (-2.976, -10.09, -7.0), (-2.489, -9.973, -7.0), (-1.997, -9.875, -7.0), (-1.501, -9.798, -7.0), (-1.002, -9.744, -7.0), (-0.5016, -9.711, -7.0), (7.042e-16, -9.7, -7.0), (0.5016, -9.711, -7.0), (1.002, -9.744, -7.0), (2.489, -9.973, -7.0), (3.933, -10.39, -7.0), (4.86, -10.78, -7.0), (5.75, -11.24, -7.0), (8.479, -13.43, -7.0), (8.81, -13.81, -7.0), (9.124, -14.2, -7.0), (-2.976, -32.31, -7.0), (-3.933, -32.01, -7.0), (10.2, -15.89, -7.0), (11.33, -23.2, -7.0), (11.23, -23.69, -7.0), (11.11, -24.18, -7.0), (10.97, -24.66, -7.0), (9.42, -27.8, -7.0), (8.81, -28.59, -7.0), (8.479, -28.97, -7.0), (8.132, -29.33, -7.0), (7.769, -29.68, -7.0), (7.392, -30.01, -7.0), (-7.392, -30.01, -7.0), (-7.769, -29.68, -7.0), (-8.132, -29.33, -7.0), (-8.479, -28.97, -7.0), (-8.81, -28.59, -7.0), (9.699, -15.02, -7.0), (10.62, -25.6, -7.0), (10.42, -26.06, -7.0), (10.2, -26.51, -7.0), (9.959, -26.95, -7.0), (-9.42, -27.8, -7.0), (-9.959, -26.95, -7.0), (-10.2, -26.51, -7.0), (-10.42, -26.06, -7.0), (-10.62, -25.6, -7.0), (10.62, -16.8, -7.0), (10.97, -17.74, -7.0), (11.33, -19.2, -7.0), (11.4, -19.7, -7.0), (11.46, -20.2, -7.0), (11.49, -20.7, -7.0), (-4.401, -31.82, -7.0), (-4.86, -31.62, -7.0), (-5.31, -31.4, -7.0), (-6.179, -30.9, -7.0), (-10.97, -24.66, -7.0), (-15.29, -35.11, -7.0), (-15.22, -35.12, -7.0), (-14.37, -37.83, -7.0), (-14.42, -37.88, -7.0), (12.7, -42.4, -7.0), (-14.23, -37.67, -7.0), (-14.15, -37.56, -7.0), (-14.32, -37.78, -7.0), (-15.36, -38.29, -7.0), (-16.05, -35.2, -7.0), (-15.98, -35.17, -7.0), (-15.91, -35.15, -7.0), (-15.71, -35.11, -7.0), (-15.64, -35.11, -7.0), (-15.57, -35.1, -7.0), (-15.43, -35.1, -7.0), (-14.05, -37.38, -7.0), (-15.15, -38.26, -7.0), (-15.64, -38.29, -7.0), (-16.36, -38.05, -7.0), (-16.42, -38.01, -7.0), (-16.47, -37.97, -7.0), (-16.53, -37.93, -7.0), (-16.68, -37.78, -7.0), (-16.58, -35.52, -7.0), (-16.42, -35.39, -7.0), (-15.85, -35.14, -7.0), (-15.78, -35.12, -7.0), (-15.15, -35.14, -7.0), (-13.91, -36.84, -7.0), (-13.91, -36.91, -7.0), (-13.92, -36.98, -7.0), (-13.94, -37.05, -7.0), (-13.95, -37.11, -7.0), (-13.97, -37.18, -7.0), (-14.02, -37.31, -7.0), (-14.58, -38.01, -7.0), (-14.64, -38.05, -7.0), (-15.85, -38.26, -7.0), (-15.98, -38.23, -7.0), (-16.11, -38.18, -7.0), (-16.3, -35.31, -7.0), (-14.7, -35.31, -7.0), (-14.58, -35.39, -7.0), (-14.42, -35.52, -7.0), (-14.08, -35.96, -7.0), (-13.9, -36.77, -7.0), (-14.47, -37.93, -7.0), (-14.53, -37.97, -7.0), (-14.89, -38.18, -7.0), (-15.02, -38.23, -7.0), (-16.85, -37.56, -7.0), (-16.89, -37.5, -7.0), (-17.03, -36.22, -7.0), (-14.95, -35.2, -7.0), (-17.09, -36.84, -7.0), (-17.1, -36.7, -7.0), (-17.09, -36.56, -7.0), (-17.08, -36.42, -7.0), (-16.98, -36.09, -7.0), (-16.95, -36.02, -7.0), (-14.19, -35.78, -7.0), (-14.02, -36.09, -7.0), (-13.92, -36.42, -7.0), (-13.91, -36.56, -7.0), (-16.92, -37.44, -7.0), (-16.98, -37.31, -7.0), (-17.03, -37.18, -7.0), (-16.85, -35.84, -7.0), (-16.81, -35.78, -7.0), (-16.77, -35.73, -7.0), (-16.73, -35.67, -7.0), (-14.32, -35.62, -7.0), (-13.95, -36.29, -7.0), (-16.92, -35.96, -7.0), (-16.89, -35.9, -7.0), (-16.68, -35.62, -7.0), (-17.08, -36.98, -7.0), (21.2, -42.4, -7.0), (-29.0, 4.04, -2.55), (-28.67, 4.04, -2.528), (-28.45, 4.04, -2.489), (-28.34, 4.04, -2.463), (-28.24, 4.04, -2.432), (-28.13, 4.04, -2.396), (-28.03, 4.04, -2.356), (-27.73, 4.04, -2.208), (-27.45, 4.04, -2.023), (-27.2, 4.04, -1.803), (-27.05, 4.04, -1.639), (-26.92, 4.04, -1.462), (-26.8, 4.04, -1.275), (-26.74, 4.04, -1.177), (-26.69, 4.04, -1.078), (-26.65, 4.04, -0.9757), (-26.57, 4.04, -0.7666), (-26.49, 4.04, -0.4426), (-26.46, 4.04, -0.2221), (-26.45, 4.04, 0.000165), (-26.46, 4.04, 0.2224), (-26.49, 4.04, 0.443), (-26.51, 4.04, 0.5521), (-26.54, 4.04, 0.6602), (-26.57, 4.04, 0.767), (-26.65, 4.04, 0.976), (-26.69, 4.04, 1.078), (-26.74, 4.04, 1.178), (-26.8, 4.04, 1.275), (-26.92, 4.04, 1.463), (-26.98, 4.04, 1.553), (-27.05, 4.04, 1.639), (-27.2, 4.04, 1.803), (-27.36, 4.04, 1.954), (-27.45, 4.04, 2.023), (-27.54, 4.04, 2.089), (-27.63, 4.04, 2.151), (-27.73, 4.04, 2.209), (-28.03, 4.04, 2.356), (-28.24, 4.04, 2.432), (-28.45, 4.04, 2.49), (-28.67, 4.04, 2.528), (-28.78, 4.04, 2.54), (-28.89, 4.04, 2.548), (-29.0, 4.04, 2.55), (-29.34, 4.04, 2.528), (-29.56, 4.04, 2.49), (-29.66, 4.04, 2.463), (-29.77, 4.04, 2.432), (-29.88, 4.04, 2.396), (-30.08, 4.04, 2.311), (-30.18, 4.04, 2.262), (-30.28, 4.04, 2.209), (-30.37, 4.04, 2.151), (-30.56, 4.04, 2.023), (-30.81, 4.04, 1.803), (-30.96, 4.04, 1.639), (-31.15, 4.04, 1.37), (-31.21, 4.04, 1.275), (-31.27, 4.04, 1.178), (-31.32, 4.04, 1.078), (-31.44, 4.04, 0.767), (-31.52, 4.04, 0.443), (-31.53, 4.04, 0.333), (-31.54, 4.04, 0.2224), (-31.55, 4.04, 0.1114), (-31.55, 4.04, -0.1111), (-31.53, 4.04, -0.3327), (-31.52, 4.04, -0.4426), (-31.44, 4.04, -0.7666), (-31.32, 4.04, -1.078), (-31.27, 4.04, -1.177), (-31.21, 4.04, -1.275), (-31.15, 4.04, -1.37), (-30.96, 4.04, -1.639), (-30.81, 4.04, -1.803), (-30.73, 4.04, -1.88), (-30.64, 4.04, -1.953), (-30.56, 4.04, -2.023), (-30.37, 4.04, -2.15), (-30.08, 4.04, -2.311), (-29.88, 4.04, -2.396), (-29.56, 4.04, -2.489), (-29.34, 4.04, -2.528), (-23.68, -0.1484, -10.0)], [], [(492, 493, 491), (192, 193, 194), (1344, 1359, 1127, 1126), (647, 649, 648, 646), (51, 50, 52), (122, 123, 121, 120), (1164, 1163, 1378), (649, 651, 650, 648), (829, 831, 830, 828), (813, 812, 1505, 1504), (603, 605, 604, 602), (927, 928, 926), (734, 747, 1530, 1529), (1395, 1416, 1190, 1135), (680, 679, 678), (760, 1528, 1527), (1482, 1481, 775), (468, 470, 469, 467), (195, 194, 196, 197), (666, 667, 665), (890, 888, 891), (474, 475, 473), (1429, 1434, 1177, 1171), (231, 228, 230), (1305, 1078, 977, 1306), (638, 640, 639, 637), (658, 660, 659, 657), (1334, 1313, 986, 984), (750, 744, 1464, 1463), (1400, 1452, 1169, 1168), (1411, 1410, 1197, 1196), (236, 237, 235, 234), (1277, 995, 966), (1439, 1449, 1206, 1205), (1227, 1235, 1061, 1052), (1276, 1275, 1019, 1018), (965, 1335, 984), (1212, 1012, 1045), (1246, 1252, 1010, 1044), (483, 482, 484), (311, 310, 312, 313), (640, 642, 641, 639), (1090, 1354, 1353), (632, 634, 633), (1386, 1146, 1145), (385, 387, 386, 384), (185, 183, 182, 184), (480, 482, 481, 479), (1300, 977, 978), (80, 945, 943), (1341, 1009, 1100), (1213, 1231, 1039, 1112), (1447, 1452, 1400, 1401, 1417, 1385, 1386, 1387, 1402, 1403, 1388, 1389, 1390, 1286, 515, 1380, 1392, 1382, 1381, 1383, 1378, 1379, 1423, 1424, 1412, 1413, 1425, 1426, 1393, 1384, 1394, 1414, 1415, 1416, 1395, 1396, 1397, 1398, 1399, 1427, 1428, 1441, 1442, 1443, 1453, 1431, 1432, 1433, 1434, 1429, 1435, 1436, 1450, 1451, 1444, 1445, 1446), (201, 199, 198, 200), (1384, 1393, 1191, 1179), (1384, 1179, 1178, 1394), (417, 416, 414, 415), (354, 352, 355), (1268, 1285, 1064, 1003), (48, 50, 49, 47), (1484, 1483, 774), (240, 241, 239, 238), (190, 191, 189), (573, 575, 574, 572), (262, 263, 264), (404, 403, 405), (723, 722, 724), (66, 45, 33, 34, 65), (201, 200, 202, 203), (281, 280, 282, 283), (311, 309, 308, 310), (547, 546, 548, 549), (915, 914, 912, 913), (1266, 1080, 1038, 1267), (1420, 1419, 1195, 1174), (393, 395, 394, 392), (741, 1520, 1519), (810, 1499, 1498), (929, 931, 930, 928), (297, 295, 294, 296), (1349, 1119, 1122, 1316), (1254, 1020, 1053, 1255), (837, 839, 838, 836), (1422, 1440, 1198, 1204), (1242, 1241, 997, 996), (739, 742, 784, 788, 789, 773, 794, 792, 803, 802, 804, 811, 812, 813, 805, 806, 807, 808, 809, 810, 799, 798, 800, 795, 796, 797, 790, 785, 786, 801, 791, 793, 774, 775, 776, 777, 99, 339, 517, 519, 521, 523, 525, 527, 529, 531, 533, 535, 537, 539, 541, 543, 545, 547, 549, 551, 553, 555, 557, 559, 561, 563, 565, 567, 336, 334, 332, 330, 328, 326, 324, 322, 320, 318, 316, 314, 312, 310, 308, 306, 304, 302, 300, 298, 296, 294, 292, 290, 289, 100, 768, 769, 770, 771, 772, 743, 744, 750, 751, 752, 753, 754, 755, 756, 757, 764, 765, 758, 783, 745, 766, 735, 736, 746, 747, 734, 759, 760, 761, 762, 737, 738, 748, 749, 741, 740), (1253, 1246, 1044, 1043), (6, 5, 7), (206, 75, 74, 207), (863, 862, 861), (383, 384, 382), (537, 534, 536), (1287, 976, 975, 1292), (341, 343, 342, 340), (718, 720, 719, 717), (739, 1517, 1516, 742), (803, 792, 1510, 1509), (1381, 1382, 1183, 1182), (244, 246, 247), (744, 743, 1465, 1464), (791, 801, 1488, 1487), (28, 26, 25, 27), (846, 844, 845), (1267, 1038, 1037, 1272), (616, 618, 617, 615), (365, 364, 362, 363), (118, 117, 115, 116), (577, 576, 574, 575), (1242, 996, 1010, 1252), (1351, 1350, 1091, 1085), (1305, 1304, 1095, 1078), (544, 545, 543, 542), (909, 911, 910, 908), (1060, 1311, 1029), (945, 946, 944), (577, 579, 578, 576), (511, 509, 512), (1349, 1348, 1118, 1119), (1430, 1154, 1192, 1418), (680, 682, 681, 679), (1187, 1442, 1441), (690, 692, 691, 689), (792, 794, 1511, 1510), (268, 266, 265, 267), (149, 150, 151), (68, 69, 67, 77), (33, 45, 119, 121, 123, 125, 127, 129, 261, 264, 266, 268, 270, 272, 274, 276, 278, 281, 283, 287, 286, 515, 42, 39, 37, 35), (1199, 1410, 1409), (796, 795, 1494, 1493), (1280, 1282, 985, 972), (518, 519, 517, 516), (1221, 998, 1021), (765, 764, 1455, 1538), (762, 1525, 1524, 737), (1247, 1105, 1104, 1248), (1222, 1131, 1130, 1215), (795, 800, 1495, 1494), (319, 318, 320, 321), (86, 88, 968), (877, 879, 878, 876), (223, 220, 222), (697, 695, 698), (1375, 1364, 1114, 1113), (911, 913, 912, 910), (835, 836, 834), (748, 1521, 1520, 749), (73, 72, 74, 75), (279, 281, 277), (595, 597, 596, 594), (843, 844, 842), (583, 585, 584, 582), (1343, 1129, 1108, 1356), (1337, 1079, 1074), (1336, 965, 1017, 1355), (1399, 1139, 1173), (767, 1472, 1471, 768), (30, 29, 31, 32), (522, 525, 523), (1256, 1248, 1104, 1101), (32, 31, 1454), (1098, 1263, 1262), (441, 440, 442), (569, 571, 570, 568), (790, 1492, 1491), (1107, 1128, 1357), (103, 48, 338), (1373, 1071, 1070, 1374), (915, 917, 916, 914), (458, 460, 459, 457), (608, 609, 606), (1124, 1123, 1346), (156, 157, 155, 154), (1506, 812, 811), (96, 98, 97, 95), (758, 1537, 1536, 783), (255, 254, 256, 257), (871, 873, 872, 870), (1418, 1192, 1195, 1419), (831, 833, 832, 830), (1426, 1425, 1181, 1180), (1401, 1400, 1168, 1167), (706, 707, 705), (1269, 1257, 999, 1028), (1319, 1318, 1059, 1058), (1281, 1268, 1003, 1002), (653, 655, 654, 652), (1531, 747, 746), (682, 684, 683, 681), (618, 620, 619, 617), (197, 196, 198, 199), (1360, 1097, 1096, 1361), (205, 204, 206, 207), (413, 415, 414, 412), (212, 213, 211, 210), (802, 803, 1509, 1508), (1258, 1264, 967, 1048), (566, 337, 567), (865, 867, 866, 864), (750, 1463, 1462, 751), (1448, 1420, 1174, 1194), (185, 184, 186, 187), (869, 871, 870, 868), (401, 403, 402, 400), (817, 816, 814, 815), (769, 768, 1471, 1470), (334, 335, 333, 332), (907, 909, 908, 906), (1265, 1245, 1023, 1024), (366, 364, 367), (966, 995, 994, 970), (1439, 1205, 1198, 1440), (1345, 1344, 1126, 1125), (823, 825, 824, 822), (759, 734, 1529, 1528), (1258, 1048, 1063, 1236), (125, 124, 126, 127), (434, 436, 435, 433), (421, 422, 420), (896, 895, 897), (764, 757, 1456, 1455), (129, 128, 260, 261), (137, 136, 138, 139), (1220, 1226, 973, 1011), (1243, 1057, 1077), (139, 138, 140), (188, 189, 187, 186), (527, 525, 524, 526), (191, 190, 497, 499, 193), (345, 347, 346, 344), (669, 670, 667), (1270, 1269, 1028, 1014), (642, 644, 643, 641), (397, 399, 398, 396), (918, 917, 919), (449, 447, 450), (687, 685, 688), (766, 745, 1535, 1534), (502, 500, 498, 496, 494, 492, 490, 488, 486, 484, 482, 1454, 31, 29, 27, 25, 23, 21, 19, 17, 15, 13, 11, 9, 7, 5, 3, 1, 0, 1232, 1233, 1234, 1223, 1224, 1225, 1244, 1245, 1265, 1259, 1260, 1239, 1240, 1212, 1219, 1226, 1220, 1221, 1241, 1242, 1252, 1246, 1253, 1254, 1255, 1235, 1227, 1228, 1229, 1230, 1231, 1213, 1214, 1208, 1209, 1222, 1215, 1216, 1217, 1218, 1247, 1248, 1256, 1261, 1262, 1263, 1266, 1267, 1272, 1273, 1274, 1275, 1276, 1277, 1282, 1280, 1283, 1284, 1285, 1268, 1281, 1278, 1279, 1257, 1269, 733, 1335, 1336, 1355, 1339, 1365, 1366, 1367, 1368, 1369, 1370, 1315, 1314, 1340, 1341, 1342, 395, 393, 391, 389, 387, 385, 383, 381, 379, 377, 375, 373, 371, 369, 367, 365, 363, 361, 359, 357, 355, 353, 351, 349, 347, 345, 343, 341, 514, 512, 510, 508, 506, 504), (466, 467, 465), (169, 166, 168), (1432, 962, 1186, 1433), (957, 959, 958, 956), (1216, 1215, 1130, 1116), (601, 602, 600), (773, 1512, 1511, 794), (1437, 1448, 1194, 1185), (26, 24, 23, 25), (542, 543, 541, 540), (782, 1476, 1475), (1304, 1375, 1113, 1095), (1232, 1069, 1068), (94, 96, 95, 93), (1350, 1374, 1070, 1091), (110, 111, 109), (276, 274, 273, 275), (456, 457, 455), (1230, 1229, 1041), (92, 90, 91), (851, 852, 850), (1042, 1020, 1254), (1243, 1238, 1062, 1057), (1263, 1081, 1080, 1266), (76, 77, 67, 97, 98), (546, 547, 545, 544), (772, 1467, 1466), (1333, 1332, 989, 988), (819, 823, 820), (617, 619, 1539, 113, 613, 615), (821, 1, 3, 2), (127, 126, 128, 129), (1365, 1339, 1007, 1031), (905, 907, 906, 904), (83, 85, 84, 82), (942, 944, 946, 948, 950, 952, 954, 956, 958, 960, 814, 816, 818, 820, 822, 824, 826, 828, 830, 832, 834, 836, 838, 840, 842, 844, 846, 848, 850, 852, 854, 856, 858, 860, 862, 864, 866, 868, 870, 872, 874, 876, 878, 880, 882, 884, 886, 888, 890, 892, 894, 896, 898, 900, 902, 904, 906, 908, 910, 912, 914, 916, 918, 920, 922, 924, 926, 928, 930, 933, 936, 938, 140, 138, 136, 134, 132, 131, 968, 288, 291, 293, 295, 297, 299, 301, 303, 305, 307, 309, 311, 313, 315, 317, 319, 321, 323, 325, 327, 329, 331, 333, 335, 337, 1522, 1523, 1524, 1525, 1526, 1527, 1528, 1529, 1530, 1531, 1532, 1533, 1534, 1535, 1536, 1537, 1538, 1455, 1456, 1457, 1458, 1459, 1460, 1461, 1462, 1463, 1464, 1465, 1466, 1467, 1468, 1469, 1470, 1471, 1472, 1473, 1474, 1475, 1476, 1477, 1478, 1479, 1480, 1481, 1482, 1483, 1484, 338, 208, 211, 213, 215, 217, 219, 221, 223, 225, 227, 229, 231, 233, 235, 237, 239, 241, 243, 245, 247, 249, 251, 253, 255, 257, 259, 178, 176, 174, 172, 170, 168, 166, 164, 162, 160, 158, 156, 154, 152, 150, 149, 941), (735, 766, 1534, 1533), (583, 582, 580, 581), (1271, 1270, 1014, 1013), (784, 742, 1516, 1515), (275, 273, 271, 1173, 1139, 1140, 285, 284, 282, 280, 279, 277), (71, 70, 72, 73), (1120, 1364, 1363), (1442, 1151, 1159, 1443), (1294, 1292, 975, 1004), (287, 283, 282, 284), (269, 270, 268, 267), (1152, 1413, 1412), (953, 954, 952), (0, 733, 1269, 1270, 1271, 1264, 1258, 1236, 1237, 1238, 1243, 1210, 1211, 1249, 1250, 1251, 1232), (300, 303, 301), (70, 71, 69, 68), (932, 933, 930), (767, 768, 100, 102, 101, 99, 777, 778, 779, 780, 781, 782, 787, 763), (962, 1431, 1150), (178, 259, 179), (508, 507, 505, 506), (48, 46, 733), (153, 151, 150, 152), (1150, 1159, 260), (694, 693, 691, 692), (778, 777, 1480, 1479), (228, 229, 227, 226), (1539, 114, 111), (411, 413, 412, 410), (1055, 1069, 1250), (476, 478, 477, 475), (1414, 1193, 1160, 1415), (1000, 1257, 1279), (438, 440, 439, 437), (1317, 1316, 1122, 1103), (395, 397, 396, 394), (42, 515, 1286), (622, 41, 43, 624), (1430, 1404, 1138, 1154), (1398, 1136, 1140), (1094, 1093, 1307), (1331, 990, 989, 1332), (1371, 1074, 1073), (1297, 1103, 1102), (38, 37, 39, 40), (1332, 1333, 1313, 1334, 1335, 733, 46, 47, 49, 51, 53, 55, 57, 59, 61, 63, 65, 34, 36, 38, 40, 41, 622, 620, 618, 616, 614, 612, 610, 608, 607, 605, 603, 601, 599, 597, 595, 593, 591, 589, 587, 585, 583, 581, 579, 577, 575, 573, 571, 569, 732, 730, 728, 726, 724, 722, 720, 718, 716, 714, 712, 710, 708, 706, 704, 702, 700, 698, 696, 694, 692, 690, 688, 686, 684, 682, 680, 677, 675, 673, 671, 669, 668, 666, 664, 662, 660, 658, 656, 655, 653, 651, 649, 647, 645, 644, 642, 640, 638, 636, 634, 632, 630, 628, 626, 624, 43, 44, 1286, 1390, 1391, 1376, 1377, 1404, 1430, 1418, 1419, 1420, 1448, 1437, 1421, 1438, 1449, 1439, 1440, 1422, 1405, 1406, 1407, 1408, 1409, 1410, 1411, 1392, 1380, 1454, 482, 480, 478, 476, 474, 472, 470, 468, 466, 464, 462, 460, 458, 456, 454, 452, 450, 448, 446, 444, 442, 440, 438, 436, 434, 432, 430, 428, 426, 423, 421, 419, 417, 415, 413, 411, 409, 407, 405, 403, 401, 399, 397, 395, 1342, 1343, 1356, 1357, 1358, 1359, 1344, 1345, 1346, 1347, 1348, 1349, 1316, 1317, 1297, 1296, 1295, 1298, 1299, 1289, 1290, 1307, 1308, 1309, 1310, 1337, 1338, 1371, 1372, 1373, 1374, 1350, 1351, 1352, 1353, 1354, 1360, 1361, 1362, 1363, 1364, 1375, 1304, 1305, 1306, 1300, 1301, 1302, 1303, 1288, 1287, 1292, 1294, 1293, 1291, 1311, 1312, 1318, 1319, 1320, 1321, 1322, 1323, 1324, 1325, 1326, 1327, 1328, 1329, 1330, 1331), (1354, 1089, 1097, 1360), (708, 710, 709, 707), (943, 942, 941), (1220, 1011, 998, 1221), (859, 861, 860, 858), (579, 581, 580, 578), (590, 589, 591), (162, 164, 165), (158, 159, 157, 156), (81, 83, 82, 80), (1320, 1058, 1049), (436, 438, 437, 435), (502, 504, 503, 501), (1468, 772, 771), (753, 1461, 1460), (13, 15, 14, 12), (21, 23, 24, 22, 20), (1237, 1063, 1062), (377, 378, 376), (89, 90, 88), (1273, 1037, 1036), (1259, 1265, 1024, 1047), (1235, 1255, 1053, 1061), (713, 711, 714), (1370, 1369, 983), (1405, 1204, 1203), (1434, 1433, 1186, 1177), (1314, 970, 994), (867, 869, 868, 866), (264, 263, 265, 266), (875, 877, 876, 874), (159, 158, 160, 161), (550, 552, 553), (700, 702, 701, 699), (729, 728, 730), (987, 986, 1313), (1522, 1521, 748), (800, 798, 1496, 1495), (1438, 1207, 1206, 1449), (796, 1493, 1492, 797), (19, 20, 18), (286, 284, 285), (1134, 1137, 1396), (1291, 1293, 1030, 1029), (839, 841, 840, 838), (1421, 1437, 1185, 1184), (827, 829, 828, 826), (845, 843, 841, 839, 837, 835, 833, 831, 829, 827, 825, 823, 130, 133, 135, 137, 139, 142, 144, 146, 148, 151, 153, 155, 157, 159, 161, 163, 165, 167, 169, 171, 173, 175, 177, 179, 258, 256, 254, 252, 250, 248, 246, 244, 242, 240, 238, 236, 234, 232, 230, 228, 226, 224, 222, 220, 218, 216, 214, 212, 210, 209, 79, 921, 919, 917, 915, 913, 911, 909, 907, 905, 903, 901, 899, 897, 895, 893, 891, 889, 887, 885, 883, 881, 879, 877, 875, 873, 871, 869, 867, 865, 863, 861, 859, 857, 855, 853, 851, 849, 847), (36, 34, 33, 35), (624, 626, 625), (345, 344, 342, 343), (969, 1285, 1284), (238, 239, 237, 236), (620, 622, 621, 619), (807, 1501, 1500, 808), (40, 39, 42), (613, 611, 614), (1416, 1415, 1160, 1190), (1435, 1429, 1171, 1172), (947, 949, 948, 946), (349, 351, 350, 348), (216, 219, 217), (779, 1479, 1478), (1276, 1018, 995, 1277), (274, 272, 271, 273), (38, 36, 35, 37), (1425, 1413, 1153, 1181), (660, 662, 661, 659), (1385, 1417, 1166, 1146), (1288, 1303, 1006, 1005), (873, 875, 874, 872), (1025, 1245, 1244), (251, 248, 250), (815, 814, 960, 961), (1326, 1035, 1034), (496, 498, 497), (1438, 1421, 1184, 1207), (429, 427, 430), (30, 28, 27, 29), (720, 722, 721, 719), (221, 219, 218, 220), (672, 671, 673), (571, 573, 572, 570), (857, 859, 858, 856), (3, 5, 4, 2), (329, 326, 328), (125, 123, 122, 124), (940, 939, 938), (314, 315, 313, 312), (880, 878, 881), (783, 1536, 1535, 745), (654, 656, 657), (955, 957, 956, 954), (738, 737, 1524, 1523), (651, 653, 652, 650), (322, 324, 325), (347, 349, 348, 346), (68, 77, 76, 22, 24, 26, 28, 30, 32, 1454, 181, 183, 185, 187, 189, 192, 195, 197, 199, 201, 203, 205, 207, 74, 72, 70), (992, 993, 1323), (643, 645, 646), (1293, 1294, 1004, 1030), (557, 554, 556), (1290, 1289, 1082, 1065), (1366, 1365, 1031, 1050), (1393, 1426, 1180, 1191), (808, 1500, 1499, 809), (1484, 1485, 338), (819, 820, 818), (460, 462, 461, 459), (1287, 1288, 1005, 976), (1367, 1366, 1050, 1016), (388, 387, 389), (1314, 1315, 981, 970), (939, 941, 149), (504, 506, 505, 503), (529, 526, 528), (763, 1473, 767), (974, 1054, 1239), (1539, 116, 115, 114), (854, 852, 853), (939, 140, 938), (154, 155, 153, 152), (56, 58, 57, 55), (1329, 1032, 991), (825, 827, 826, 824), (805, 1504, 1503), (605, 607, 606, 604), (1513, 773, 789), (64, 65, 63), (1488, 1489, 1490, 1491, 1492, 1493, 1494, 1495, 1496, 1497, 1498, 1499, 1500, 1501, 1502, 1503, 1504, 1505, 1506, 1507, 1508, 1509, 1510, 1511, 1512, 1513, 1514, 1515, 1516, 1517, 1518, 1519, 1520, 1521, 1522, 337, 566, 564, 562, 560, 558, 556, 554, 552, 550, 548, 546, 544, 542, 540, 538, 536, 534, 532, 530, 528, 526, 524, 522, 520, 518, 516, 338, 1485, 1486, 1487), (791, 1487, 1486, 793), (933, 935, 936), (1453, 1443, 1159, 1150), (270, 269, 271, 272), (60, 59, 57, 58), (752, 751, 1462, 1461), (533, 532, 534, 535), (409, 411, 410, 408), (1330, 991, 990, 1331), (1318, 1312, 1060, 1059), (757, 756, 1457, 1456), (1310, 1309, 1092, 1079), (241, 240, 242, 243), (102, 104, 103, 101), (587, 589, 588, 586), (903, 905, 904, 902), (1376, 1143, 1142), (1339, 1355, 1017, 1007), (1447, 1446, 1155), (585, 587, 586, 584), (316, 317, 315, 314), (359, 361, 360, 358), (1259, 1047, 1046, 1260), (1066, 1224, 1223), (432, 434, 433, 431), (1264, 1271, 1013, 967), (278, 276, 275, 277), (426, 425, 424), (959, 961, 960, 958), (361, 363, 362, 360), (11, 13, 12, 10), (1083, 1289, 1299), (1158, 1157, 1451), (893, 895, 894, 892), (1389, 1388, 1148), (399, 401, 400, 398), (305, 302, 304), (1183, 1392, 1196), (1390, 1144, 1143, 1391), (204, 205, 203, 202), (144, 141, 143), (1106, 1247, 1218), (1226, 1219, 1022, 973), (478, 480, 479, 477), (901, 903, 902, 900), (180, 182, 183, 181), (318, 319, 317, 316), (1110, 1111, 1208), (1417, 1401, 1167, 1166), (120, 121, 119, 117, 118), (104, 106, 105, 103), (1383, 1381, 1182, 1165), (758, 765, 1538, 1537), (1394, 1178, 1193, 1414), (149, 147, 145, 143, 141, 140, 939), (488, 490, 487), (490, 492, 489), (487, 490, 489), (492, 494, 493), (491, 489, 492), (194, 195, 192), (192, 191, 193), (52, 54, 51), (54, 56, 51), (56, 55, 53), (51, 49, 50), (56, 53, 51), (1162, 1423, 1379), (1378, 1383, 1165), (1162, 1379, 1163), (1379, 1378, 1163), (1165, 1164, 1378), (923, 925, 922), (925, 927, 924), (922, 925, 924), (927, 929, 928), (926, 924, 927), (676, 677, 678), (677, 680, 678), (762, 761, 1525), (761, 760, 1526), (1525, 761, 1526), (760, 759, 1528), (1527, 1526, 760), (1480, 777, 776), (775, 774, 1483), (1480, 776, 1481), (776, 775, 1481), (1483, 1482, 775), (662, 664, 661), (664, 666, 663), (661, 664, 663), (666, 668, 667), (665, 663, 666), (886, 887, 889), (891, 893, 892), (886, 889, 888), (889, 891, 888), (892, 890, 891), (470, 472, 469), (472, 474, 471), (469, 472, 471), (474, 476, 475), (473, 471, 474), (235, 233, 234), (233, 231, 232), (234, 233, 232), (231, 229, 228), (230, 232, 231), (985, 1282, 966), (1282, 1277, 966), (1336, 1335, 965), (1335, 1334, 984), (1022, 1219, 1045), (1219, 1212, 1045), (484, 486, 483), (486, 488, 485), (483, 486, 485), (488, 487, 485), (483, 481, 482), (1353, 1352, 1090), (1352, 1351, 1084), (1090, 1352, 1084), (1351, 1085, 1084), (1090, 1089, 1354), (634, 636, 633), (636, 638, 635), (633, 636, 635), (638, 637, 635), (633, 631, 632), (631, 629, 630), (630, 632, 631), (1402, 1387, 1132), (1387, 1386, 1133), (1132, 1387, 1133), (1386, 1385, 1146), (1145, 1133, 1386), (1006, 1303, 1302), (1301, 1300, 978), (1300, 1306, 977), (1006, 1302, 980), (1302, 1301, 980), (978, 979, 1301), (979, 980, 1301), (923, 921, 81), (921, 79, 81), (81, 80, 923), (80, 78, 945), (78, 130, 961), (961, 130, 815), (130, 819, 817), (130, 817, 815), (925, 923, 80), (78, 961, 959), (927, 925, 80), (929, 927, 80), (78, 959, 957), (78, 957, 955), (931, 929, 80), (932, 931, 80), (78, 955, 953), (78, 953, 951), (934, 932, 80), (935, 934, 80), (78, 951, 949), (78, 949, 947), (937, 935, 80), (940, 937, 80), (78, 947, 945), (943, 940, 80), (1343, 1342, 1129), (1342, 1341, 1117), (1129, 1342, 1117), (1341, 1340, 1009), (1100, 1117, 1341), (351, 353, 350), (353, 355, 352), (350, 353, 352), (357, 359, 358), (355, 357, 356), (357, 358, 356), (356, 354, 355), (774, 793, 1484), (793, 1486, 1485), (1485, 1484, 793), (192, 189, 191), (189, 188, 190), (264, 261, 260), (260, 262, 264), (405, 407, 404), (407, 409, 406), (404, 407, 406), (409, 408, 406), (404, 402, 403), (724, 726, 723), (726, 728, 725), (723, 726, 725), (728, 727, 725), (723, 721, 722), (739, 740, 1517), (740, 741, 1518), (1517, 740, 1518), (741, 749, 1520), (1519, 1518, 741), (798, 799, 1496), (799, 810, 1497), (1496, 799, 1497), (810, 809, 1499), (1498, 1497, 810), (7, 9, 6), (9, 11, 6), (11, 10, 8), (6, 4, 5), (11, 8, 6), (863, 865, 864), (862, 860, 861), (863, 864, 862), (379, 381, 378), (381, 383, 380), (378, 381, 380), (383, 385, 384), (382, 380, 383), (541, 539, 540), (539, 537, 538), (540, 539, 538), (537, 535, 534), (536, 538, 537), (246, 248, 249), (247, 245, 244), (245, 243, 244), (246, 249, 247), (243, 242, 244), (845, 847, 846), (847, 849, 846), (849, 848, 846), (1312, 1311, 1060), (1311, 1291, 1029), (942, 943, 945), (945, 947, 946), (944, 942, 945), (508, 510, 507), (510, 512, 509), (507, 510, 509), (514, 341, 340), (512, 514, 513), (514, 340, 513), (513, 511, 512), (1441, 1428, 1187), (1428, 1427, 1188), (1187, 1428, 1188), (1427, 1189, 1188), (1187, 1151, 1442), (151, 148, 149), (148, 147, 149), (1409, 1408, 1199), (1408, 1407, 1200), (1199, 1408, 1200), (1407, 1201, 1200), (1199, 1197, 1410), (997, 1241, 1021), (1241, 1221, 1021), (134, 136, 137), (135, 133, 132), (133, 130, 131), (131, 130, 78), (134, 137, 135), (968, 131, 86), (131, 132, 133), (132, 134, 135), (131, 78, 80), (1076, 1077, 92), (1077, 968, 92), (92, 1056, 1075), (1075, 1076, 92), (131, 80, 82), (90, 92, 968), (131, 82, 84), (131, 84, 86), (88, 90, 968), (227, 225, 226), (225, 223, 224), (226, 225, 224), (223, 221, 220), (222, 224, 223), (693, 694, 696), (698, 700, 699), (693, 696, 695), (696, 698, 695), (699, 697, 698), (832, 833, 835), (835, 837, 836), (834, 832, 835), (280, 281, 279), (281, 278, 277), (840, 841, 843), (843, 845, 844), (842, 840, 843), (1074, 1338, 1337), (1337, 1310, 1079), (1189, 1427, 1173), (1427, 1399, 1173), (523, 521, 522), (521, 519, 520), (522, 521, 520), (519, 518, 520), (522, 524, 525), (1262, 1261, 1098), (1261, 1256, 1099), (1098, 1261, 1099), (1256, 1101, 1099), (1098, 1081, 1263), (442, 444, 441), (444, 446, 443), (441, 444, 443), (446, 445, 443), (441, 439, 440), (1488, 801, 786), (785, 790, 1491), (790, 797, 1492), (1488, 786, 1489), (786, 785, 1489), (1491, 1490, 785), (1490, 1489, 785), (1127, 1359, 1358), (1357, 1356, 1108), (1127, 1358, 1128), (1358, 1357, 1128), (1108, 1107, 1357), (20, 22, 76), (20, 76, 98), (18, 20, 98), (18, 98, 96), (16, 18, 96), (16, 96, 14), (96, 94, 14), (14, 94, 12), (94, 91, 12), (12, 91, 10), (91, 89, 10), (10, 89, 87), (8, 10, 87), (8, 87, 6), (87, 85, 6), (6, 85, 4), (85, 83, 4), (4, 83, 2), (83, 81, 208), (2, 83, 208), (79, 209, 208), (209, 210, 211), (81, 79, 208), (821, 2, 208), (209, 211, 208), (208, 338, 821), (338, 516, 517), (48, 821, 338), (338, 517, 339), (339, 99, 338), (338, 99, 101), (119, 45, 66), (117, 119, 66), (117, 66, 64), (115, 117, 62), (117, 64, 62), (114, 115, 60), (115, 62, 60), (111, 114, 58), (114, 60, 58), (109, 111, 56), (111, 58, 56), (107, 109, 54), (109, 56, 54), (105, 107, 52), (107, 54, 52), (103, 105, 50), (105, 52, 50), (101, 103, 338), (103, 50, 48), (606, 607, 608), (608, 610, 609), (1118, 1348, 1347), (1346, 1345, 1125), (1118, 1347, 1123), (1347, 1346, 1123), (1125, 1124, 1346), (811, 804, 1506), (804, 802, 1507), (1506, 804, 1507), (802, 1508, 1507), (1506, 1505, 812), (702, 704, 701), (704, 706, 703), (701, 704, 703), (706, 708, 707), (705, 703, 706), (746, 736, 1531), (736, 735, 1532), (1531, 736, 1532), (735, 1533, 1532), (1531, 1530, 747), (567, 565, 564), (565, 563, 562), (563, 561, 560), (562, 564, 565), (564, 566, 567), (563, 560, 562), (334, 336, 335), (336, 567, 337), (335, 336, 337), (367, 369, 368), (369, 371, 370), (371, 373, 372), (370, 368, 369), (368, 366, 367), (371, 372, 370), (364, 365, 367), (417, 419, 416), (419, 421, 418), (416, 419, 418), (421, 423, 422), (420, 418, 421), (897, 899, 896), (899, 901, 898), (896, 899, 898), (901, 900, 898), (896, 894, 895), (1076, 1210, 1077), (1210, 1243, 1077), (141, 142, 140), (142, 139, 140), (667, 668, 669), (669, 671, 670), (919, 921, 918), (921, 923, 920), (918, 921, 920), (923, 922, 920), (918, 916, 917), (445, 446, 448), (450, 452, 451), (445, 448, 447), (448, 450, 447), (451, 449, 450), (683, 684, 686), (688, 690, 689), (683, 686, 685), (686, 688, 685), (689, 687, 688), (462, 464, 461), (464, 466, 463), (461, 464, 463), (466, 468, 467), (465, 463, 466), (173, 171, 172), (171, 169, 170), (172, 171, 170), (169, 167, 166), (168, 170, 169), (597, 599, 596), (599, 601, 598), (596, 599, 598), (601, 603, 602), (600, 598, 601), (1474, 787, 782), (782, 781, 1476), (1475, 1474, 782), (1068, 1233, 1232), (1232, 1251, 1069), (106, 108, 105), (108, 110, 105), (110, 112, 111), (109, 107, 110), (107, 105, 110), (452, 454, 451), (454, 456, 453), (451, 454, 453), (456, 458, 457), (455, 453, 456), (1229, 1228, 1041), (1228, 1227, 1051), (1041, 1228, 1051), (1227, 1052, 1051), (1041, 1040, 1230), (1040, 1039, 1231), (1231, 1230, 1040), (91, 94, 92), (94, 93, 92), (848, 849, 851), (851, 853, 852), (850, 848, 851), (1254, 1253, 1042), (1253, 1043, 1042), (1465, 743, 1466), (743, 772, 1466), (819, 130, 823), (823, 822, 820), (1363, 1362, 1120), (1362, 1361, 1121), (1120, 1362, 1121), (1361, 1096, 1121), (1120, 1114, 1364), (1412, 1424, 1152), (1424, 1423, 1161), (1152, 1424, 1161), (1423, 1162, 1161), (1152, 1153, 1413), (949, 951, 948), (951, 953, 950), (948, 951, 950), (953, 955, 954), (952, 950, 953), (301, 299, 300), (299, 297, 298), (300, 299, 298), (297, 296, 298), (300, 302, 303), (930, 931, 932), (932, 934, 933), (1432, 1431, 962), (1431, 1453, 1150), (179, 177, 176), (177, 175, 174), (175, 173, 172), (174, 176, 177), (176, 178, 179), (175, 172, 174), (256, 258, 257), (258, 179, 259), (257, 258, 259), (1, 821, 0), (821, 48, 733), (48, 47, 46), (733, 0, 821), (292, 294, 295), (293, 291, 290), (291, 288, 290), (292, 295, 293), (100, 289, 288), (289, 290, 288), (290, 292, 293), (288, 968, 102), (968, 1077, 1057), (968, 1057, 1062), (968, 1062, 1063), (102, 100, 288), (104, 102, 968), (968, 1063, 1048), (968, 1048, 967), (106, 104, 968), (108, 106, 968), (968, 967, 1013), (112, 968, 113), (968, 112, 110), (968, 1013, 1014), (110, 108, 968), (968, 1014, 1032), (1014, 1028, 1032), (968, 1032, 1033), (1028, 999, 991), (113, 968, 609), (611, 613, 113), (1032, 1028, 991), (999, 1000, 991), (609, 611, 113), (606, 609, 968), (1000, 1001, 991), (1001, 1002, 991), (590, 968, 588), (604, 606, 968), (602, 604, 968), (968, 590, 592), (1002, 1003, 990), (1003, 1064, 990), (600, 602, 968), (598, 600, 968), (1064, 969, 989), (991, 1002, 990), (969, 971, 989), (596, 598, 968), (594, 596, 968), (588, 968, 586), (971, 972, 989), (586, 968, 584), (985, 966, 988), (966, 970, 981), (972, 985, 988), (592, 594, 968), (966, 981, 982), (966, 982, 983), (584, 968, 582), (968, 1033, 1034), (966, 983, 1015), (966, 1015, 1016), (966, 1016, 1050), (966, 1050, 1031), (990, 1064, 989), (582, 968, 580), (966, 1031, 1007), (966, 1007, 1017), (578, 580, 968), (968, 1034, 1035), (576, 578, 968), (966, 1017, 965), (966, 965, 984), (574, 576, 968), (968, 1035, 993), (572, 574, 1049), (968, 993, 992), (966, 984, 986), (966, 986, 987), (570, 572, 1058), (568, 570, 1059), (968, 992, 964), (966, 987, 988), (731, 568, 1060), (968, 964, 963), (574, 968, 1049), (729, 731, 1060), (988, 989, 972), (727, 729, 1060), (968, 963, 1049), (725, 727, 1060), (723, 725, 1060), (721, 723, 1060), (572, 1049, 1058), (719, 721, 1029), (1059, 570, 1058), (717, 719, 1029), (715, 717, 1029), (568, 1059, 1060), (713, 715, 1029), (721, 1060, 1029), (711, 713, 1029), (709, 711, 1029), (707, 709, 1029), (705, 707, 1030), (703, 705, 1030), (701, 703, 1030), (707, 1029, 1030), (699, 701, 1030), (697, 699, 1030), (695, 697, 1030), (693, 695, 1030), (693, 1030, 1004), (691, 693, 1004), (691, 1004, 689), (1004, 975, 687), (689, 1004, 687), (975, 976, 681), (687, 975, 685), (685, 975, 683), (976, 1005, 676), (683, 975, 681), (1005, 1006, 667), (681, 976, 679), (679, 976, 678), (1006, 980, 663), (678, 976, 676), (980, 979, 661), (676, 1005, 674), (674, 1005, 672), (979, 978, 659), (672, 1005, 670), (670, 1005, 667), (978, 977, 659), (667, 1006, 665), (977, 1078, 1169), (665, 1006, 663), (1078, 1095, 1167), (663, 980, 661), (1095, 1113, 1166), (661, 979, 659), (659, 977, 657), (657, 977, 1170), (1147, 1120, 1144), (1120, 1147, 1148), (1096, 1143, 1121), (1143, 1096, 1142), (1142, 1096, 1141), (654, 657, 128), (652, 654, 128), (1121, 1143, 1144), (650, 652, 128), (1121, 1144, 1120), (1009, 994, 362), (994, 995, 1018), (994, 1018, 1019), (994, 1019, 1008), (994, 1008, 1036), (994, 1036, 1037), (994, 1037, 1038), (994, 1038, 1080), (994, 1080, 1081), (994, 1081, 1098), (994, 1098, 1099), (1100, 1009, 362), (994, 1099, 1101), (994, 1101, 1104), (994, 1104, 1105), (994, 1105, 1106), (994, 1106, 1115), (994, 1115, 1116), (994, 1116, 1130), (994, 1130, 1131), (1117, 1100, 366), (994, 1131, 1111), (994, 1111, 1110), (994, 1110, 1109), (994, 1109, 1112), (994, 1112, 1039), (994, 1039, 1040), (994, 1040, 1041), (994, 1041, 1051), (1129, 1117, 370), (994, 1051, 1052), (994, 1052, 1061), (994, 1061, 1053), (994, 1053, 358), (360, 994, 358), (994, 360, 362), (1100, 362, 364), (1053, 1020, 358), (1020, 1042, 75), (1042, 1043, 75), (1020, 75, 356), (1043, 1044, 75), (1044, 1010, 75), (1055, 1056, 67), (1056, 92, 93), (1056, 93, 95), (1069, 1055, 69), (1056, 95, 97), (1056, 97, 67), (1068, 1069, 69), (1055, 67, 69), (1067, 1068, 71), (1066, 1067, 71), (1068, 69, 71), (1027, 1066, 73), (1066, 71, 73), (1026, 1027, 73), (1025, 1026, 73), (75, 206, 354), (206, 204, 194), (509, 206, 507), (1025, 73, 75), (1023, 1025, 75), (206, 509, 511), (204, 202, 194), (206, 194, 193), (202, 200, 198), (198, 196, 194), (193, 499, 206), (499, 501, 206), (202, 198, 194), (1024, 1023, 75), (1047, 1024, 75), (501, 503, 206), (503, 505, 206), (1046, 1047, 75), (974, 1046, 75), (505, 507, 206), (1054, 974, 75), (1012, 1054, 75), (206, 511, 513), (1045, 1012, 75), (1022, 1045, 75), (206, 513, 340), (206, 340, 342), (973, 1022, 75), (1011, 973, 75), (206, 342, 344), (206, 344, 346), (998, 1011, 75), (1021, 998, 75), (206, 346, 348), (206, 348, 350), (997, 1021, 75), (996, 997, 75), (206, 350, 352), (206, 352, 354), (1010, 996, 75), (75, 354, 356), (1108, 1129, 376), (1107, 1108, 382), (1100, 364, 366), (356, 358, 1020), (1128, 1107, 384), (1117, 366, 368), (1117, 368, 370), (1127, 1128, 386), (1129, 370, 372), (1126, 1127, 392), (1129, 372, 374), (1129, 374, 376), (1125, 1126, 396), (1108, 376, 378), (1124, 1125, 398), (1108, 378, 380), (1108, 380, 382), (1123, 1124, 400), (1107, 382, 384), (1118, 1123, 402), (1128, 384, 386), (1119, 1118, 408), (1127, 386, 388), (1122, 1119, 412), (1127, 388, 390), (1127, 390, 392), (1103, 1122, 418), (1126, 392, 394), (1102, 1103, 424), (1126, 394, 396), (1088, 1102, 425), (1125, 396, 398), (1087, 1088, 427), (1124, 398, 400), (1086, 1087, 431), (1123, 400, 402), (1083, 1086, 433), (1118, 402, 404), (1118, 404, 406), (1082, 1083, 435), (1118, 406, 408), (1065, 1082, 437), (1119, 408, 410), (1119, 410, 412), (1094, 1065, 441), (1122, 412, 414), (1093, 1094, 443), (1122, 414, 416), (1122, 416, 418), (1092, 1093, 1163), (1103, 418, 420), (1079, 1092, 1165), (1103, 420, 422), (1103, 422, 424), (1102, 424, 425), (1088, 425, 427), (1087, 427, 429), (1087, 429, 431), (1086, 431, 433), (1083, 433, 435), (1074, 1079, 1196), (1082, 435, 437), (1065, 437, 439), (1065, 439, 441), (1094, 441, 443), (1093, 443, 445), (1093, 445, 1163), (1079, 1182, 1183), (1182, 1079, 1165), (1079, 1183, 1196), (445, 447, 1163), (1165, 1092, 1164), (447, 449, 1161), (1164, 1092, 1163), (449, 451, 1152), (451, 453, 1153), (453, 455, 1153), (455, 457, 1181), (1163, 447, 1162), (457, 459, 180), (495, 497, 180), (497, 190, 180), (190, 188, 186), (186, 184, 182), (182, 180, 186), (180, 285, 457), (1180, 285, 1191), (285, 1140, 1136), (285, 1136, 1137), (285, 1180, 1181), (186, 180, 190), (493, 495, 180), (285, 1137, 1134), (285, 1134, 1135), (491, 493, 180), (489, 491, 180), (285, 1135, 1190), (285, 1190, 1160), (487, 489, 180), (485, 487, 180), (285, 1160, 1193), (285, 1193, 1178), (483, 485, 180), (481, 483, 180), (285, 1178, 1179), (285, 1179, 1191), (479, 481, 180), (477, 479, 180), (285, 1181, 457), (475, 477, 180), (473, 475, 180), (180, 459, 461), (1181, 1153, 455), (471, 473, 180), (469, 471, 180), (1153, 1152, 451), (1152, 1161, 449), (467, 469, 180), (465, 467, 180), (1161, 1162, 447), (463, 465, 180), (461, 463, 180), (1073, 1074, 1200), (1074, 1196, 1197), (1074, 1197, 1199), (1072, 1073, 1202), (1074, 1199, 1200), (1071, 1072, 1204), (1073, 1200, 1201), (1073, 1201, 1202), (1070, 1071, 1198), (1072, 1202, 1203), (1091, 1070, 1207), (1072, 1203, 1204), (1085, 1091, 1185), (1071, 1204, 1198), (1084, 1085, 1194), (1070, 1198, 1205), (1070, 1205, 1206), (1090, 1084, 1174), (1070, 1206, 1207), (1089, 1090, 1195), (1091, 1207, 1184), (1091, 1184, 1185), (1097, 1089, 1192), (1085, 1185, 1194), (1096, 1097, 1138), (1084, 1194, 1174), (1090, 1174, 1195), (1089, 1195, 1192), (1114, 1120, 1148), (1097, 1192, 1154), (1113, 1114, 1133), (1097, 1154, 1138), (1096, 1138, 1141), (648, 650, 128), (1114, 1148, 1149), (646, 648, 128), (1114, 1149, 1132), (1114, 1132, 1133), (1113, 1133, 1145), (1113, 1145, 1146), (1113, 1146, 1166), (1095, 1166, 1167), (1078, 1167, 1168), (1078, 1168, 1169), (977, 1169, 1170), (657, 1170, 1155), (657, 1155, 128), (1155, 1156, 260), (128, 1155, 260), (1156, 1157, 260), (1157, 1158, 260), (1158, 1175, 260), (1175, 1176, 260), (1176, 1172, 260), (1172, 1171, 260), (1171, 1177, 260), (1177, 1186, 260), (1186, 962, 260), (643, 646, 128), (1539, 619, 116), (619, 621, 128), (116, 619, 118), (118, 619, 120), (621, 623, 128), (120, 619, 122), (122, 619, 124), (623, 625, 128), (124, 619, 126), (126, 619, 128), (625, 627, 128), (627, 629, 128), (629, 631, 128), (631, 633, 128), (262, 260, 271), (128, 633, 635), (263, 262, 271), (260, 962, 1150), (271, 260, 1173), (267, 265, 263), (271, 269, 267), (1189, 1173, 260), (1188, 1189, 260), (271, 267, 263), (128, 635, 637), (128, 637, 639), (1187, 1188, 260), (1151, 1187, 260), (128, 639, 641), (128, 641, 643), (1159, 1151, 260), (112, 113, 111), (113, 1539, 111), (1250, 1249, 1056), (1249, 1211, 1075), (1211, 1210, 1076), (1075, 1056, 1249), (1056, 1055, 1250), (1211, 1076, 1075), (1069, 1251, 1250), (1279, 1278, 1000), (1278, 1281, 1001), (1000, 1278, 1001), (1281, 1002, 1001), (1000, 999, 1257), (1286, 44, 42), (44, 43, 42), (1139, 1399, 1140), (1399, 1398, 1140), (1092, 1309, 1308), (1307, 1290, 1065), (1092, 1308, 1093), (1308, 1307, 1093), (1065, 1094, 1307), (1373, 1372, 1071), (1372, 1371, 1072), (1071, 1372, 1072), (1371, 1338, 1074), (1073, 1072, 1371), (1295, 1296, 1087), (1296, 1297, 1088), (1087, 1296, 1088), (1297, 1317, 1103), (1102, 1088, 1297), (939, 940, 941), (940, 943, 941), (591, 593, 590), (593, 595, 592), (590, 593, 592), (595, 594, 592), (590, 588, 589), (164, 166, 167), (165, 163, 162), (163, 161, 162), (164, 167, 165), (161, 160, 162), (1322, 1321, 964), (1321, 1320, 963), (964, 1321, 963), (1320, 1319, 1058), (1049, 963, 1320), (771, 770, 1468), (770, 769, 1469), (1468, 770, 1469), (769, 1470, 1469), (1468, 1467, 772), (1457, 756, 755), (754, 753, 1460), (753, 752, 1461), (1457, 755, 1458), (755, 754, 1458), (1460, 1459, 754), (1459, 1458, 754), (1062, 1238, 1237), (1237, 1236, 1063), (373, 375, 372), (375, 377, 374), (372, 375, 374), (377, 379, 378), (376, 374, 377), (85, 87, 84), (87, 89, 84), (89, 91, 90), (88, 86, 89), (86, 84, 89), (1275, 1274, 1019), (1274, 1273, 1008), (1019, 1274, 1008), (1273, 1272, 1037), (1036, 1008, 1273), (710, 712, 709), (712, 714, 711), (709, 712, 711), (716, 718, 717), (714, 716, 715), (716, 717, 715), (715, 713, 714), (1369, 1368, 983), (1368, 1367, 1015), (983, 1368, 1015), (1367, 1016, 1015), (983, 982, 1370), (982, 981, 1315), (1315, 1370, 982), (1407, 1406, 1201), (1406, 1405, 1202), (1201, 1406, 1202), (1405, 1422, 1204), (1203, 1202, 1405), (1009, 1340, 994), (1340, 1314, 994), (552, 554, 555), (553, 551, 550), (551, 549, 550), (552, 555, 553), (549, 548, 550), (730, 732, 729), (732, 569, 731), (729, 732, 731), (569, 568, 731), (729, 727, 728), (1313, 1333, 987), (1333, 988, 987), (748, 738, 1522), (738, 1523, 1522), (15, 17, 14), (17, 19, 14), (19, 21, 20), (18, 16, 19), (16, 14, 19), (1454, 1380, 180), (1380, 515, 285), (286, 287, 284), (1380, 285, 180), (515, 286, 285), (180, 181, 1454), (1136, 1398, 1397), (1396, 1395, 1135), (1136, 1397, 1137), (1397, 1396, 1137), (1135, 1134, 1396), (626, 628, 625), (628, 630, 627), (625, 628, 627), (630, 629, 627), (625, 623, 624), (623, 621, 622), (622, 624, 623), (1284, 1283, 969), (1283, 1280, 971), (969, 1283, 971), (1280, 972, 971), (969, 1064, 1285), (43, 41, 42), (41, 40, 42), (609, 610, 612), (614, 616, 615), (609, 612, 611), (612, 614, 611), (615, 613, 614), (217, 215, 216), (215, 213, 214), (216, 215, 214), (213, 212, 214), (216, 218, 219), (781, 780, 1476), (780, 779, 1477), (1476, 780, 1477), (779, 778, 1479), (1478, 1477, 779), (1244, 1225, 1025), (1225, 1224, 1026), (1025, 1225, 1026), (1224, 1027, 1026), (1025, 1023, 1245), (255, 253, 254), (253, 251, 252), (254, 253, 252), (251, 249, 248), (250, 252, 251), (1328, 1327, 1032), (1327, 1326, 1033), (1032, 1327, 1033), (1326, 1325, 1035), (1034, 1033, 1326), (498, 500, 497), (500, 502, 499), (497, 500, 499), (502, 501, 499), (497, 495, 496), (495, 493, 494), (494, 496, 495), (425, 426, 428), (430, 432, 431), (425, 428, 427), (428, 430, 427), (431, 429, 430), (673, 675, 672), (675, 677, 674), (672, 675, 674), (677, 676, 674), (672, 670, 671), (333, 331, 332), (331, 329, 330), (332, 331, 330), (329, 327, 326), (328, 330, 329), (936, 937, 938), (937, 940, 938), (881, 883, 882), (883, 885, 884), (885, 887, 886), (884, 882, 883), (882, 880, 881), (885, 886, 884), (878, 879, 881), (655, 656, 654), (656, 658, 657), (324, 326, 327), (325, 323, 322), (323, 321, 322), (324, 327, 325), (321, 320, 322), (1035, 1325, 1324), (1323, 1322, 964), (1035, 1324, 993), (1324, 1323, 993), (964, 992, 1323), (644, 645, 643), (645, 647, 646), (561, 559, 560), (559, 557, 558), (560, 559, 558), (557, 555, 554), (556, 558, 557), (816, 817, 818), (817, 819, 818), (389, 391, 388), (391, 393, 390), (388, 391, 390), (393, 392, 390), (388, 386, 387), (533, 531, 532), (531, 529, 530), (532, 531, 530), (529, 527, 526), (528, 530, 529), (763, 787, 1474), (1473, 1472, 767), (763, 1474, 1473), (1012, 1212, 1240), (1239, 1260, 1046), (1012, 1240, 1054), (1240, 1239, 1054), (1046, 974, 1239), (853, 855, 854), (855, 857, 854), (857, 856, 854), (991, 1330, 1329), (1329, 1328, 1032), (807, 806, 1501), (806, 805, 1502), (1501, 806, 1502), (805, 813, 1504), (1503, 1502, 805), (789, 788, 1513), (788, 784, 1514), (1513, 788, 1514), (784, 1515, 1514), (1513, 1512, 773), (60, 62, 59), (62, 64, 59), (64, 66, 65), (63, 61, 64), (61, 59, 64), (934, 935, 933), (935, 937, 936), (1404, 1377, 1138), (1377, 1376, 1141), (1138, 1377, 1141), (1376, 1391, 1143), (1142, 1141, 1376), (1446, 1445, 1155), (1445, 1444, 1156), (1155, 1445, 1156), (1444, 1157, 1156), (1155, 1170, 1447), (1170, 1169, 1452), (1452, 1447, 1170), (1223, 1234, 1066), (1234, 1233, 1067), (1066, 1234, 1067), (1233, 1068, 1067), (1066, 1027, 1224), (422, 423, 424), (423, 426, 424), (1299, 1298, 1083), (1298, 1295, 1086), (1083, 1298, 1086), (1295, 1087, 1086), (1083, 1082, 1289), (1451, 1450, 1175), (1450, 1436, 1176), (1436, 1435, 1172), (1176, 1175, 1450), (1175, 1158, 1451), (1436, 1172, 1176), (1157, 1444, 1451), (1388, 1403, 1148), (1403, 1402, 1149), (1148, 1403, 1149), (1402, 1132, 1149), (1148, 1147, 1389), (1147, 1144, 1390), (1390, 1389, 1147), (309, 307, 308), (307, 305, 306), (308, 307, 306), (305, 303, 302), (304, 306, 305), (1382, 1392, 1183), (1392, 1411, 1196), (148, 146, 147), (146, 144, 145), (147, 146, 145), (144, 142, 141), (143, 145, 144), (1218, 1217, 1106), (1217, 1216, 1115), (1106, 1217, 1115), (1216, 1116, 1115), (1106, 1105, 1247), (1222, 1209, 1131), (1209, 1208, 1111), (1131, 1209, 1111), (1214, 1213, 1112), (1208, 1214, 1109), (1214, 1112, 1109), (1109, 1110, 1208)])
me_nema_17___2020_mounting_bracket___mounting_bracket.update()

# ---- objects
ob_motor_bracket_v2 = bpy.data.objects.new('Motor_Bracket_V2', me_motor_bracket_v2_001)
ob_nemamount = bpy.data.objects.new('nemamount', me_nemamount)
ob_nema_17___2020_mounting_bracket___mounting_bracket = bpy.data.objects.new('Nema_17_-_2020_mounting_bracket_-_Mounting_bracket', me_nema_17___2020_mounting_bracket___mounting_bracket)

# ---- transforms, parenting, visibility, modifiers, constraints
ob_motor_bracket_v2.location = (0.0, 0.0, 0.0)
ob_nemamount.location = (0.0, 0.0, 0.0)
ob_nema_17___2020_mounting_bracket___mounting_bracket.location = (0.0, 0.0, 0.0)

# ---- collection membership
col_collection.objects.link(ob_motor_bracket_v2)
col_collection.objects.link(ob_nemamount)
col_collection.objects.link(ob_nema_17___2020_mounting_bracket___mounting_bracket)

# ---- scene / render settings (as saved in the file)
scene.frame_start = 1; scene.frame_end = 250; scene.frame_set(1)
scene.render.engine = 'BLENDER_EEVEE_NEXT'
scene.cycles.sampling_pattern = 'TABULATED_SOBOL'
scene.cycles.use_light_tree = False
scene.view_settings.view_transform = 'Filmic'
scene.unit_settings.scale_length = 0.001
bpy.context.view_layer.update()

# ---- added for rendering (the .blend has no active camera and no usable light): camera, sun
cam_auto = bpy.data.cameras.new('AutoCamera')
cam_auto.lens = 50.0
cam_auto.sensor_width = 36.0
cam_auto.clip_end = 1403.39
ob_auto_camera = bpy.data.objects.new('AutoCamera', cam_auto)
scene.collection.objects.link(ob_auto_camera)
ob_auto_camera.location = (79.9657, -115.068, 63.9725)
ob_auto_camera.rotation_euler = (1.09748, -7.21219e-08, 0.694738)
scene.camera = ob_auto_camera
light_auto_sun = bpy.data.lights.new('AutoSun', 'SUN')
light_auto_sun.energy = 3.0
light_auto_sun.angle = 0.0523599
ob_auto_sun = bpy.data.objects.new('AutoSun', light_auto_sun)
scene.collection.objects.link(ob_auto_sun)
ob_auto_sun.rotation_euler = (0.872665, 0.174533, 0.523599)
bpy.context.view_layer.update()
